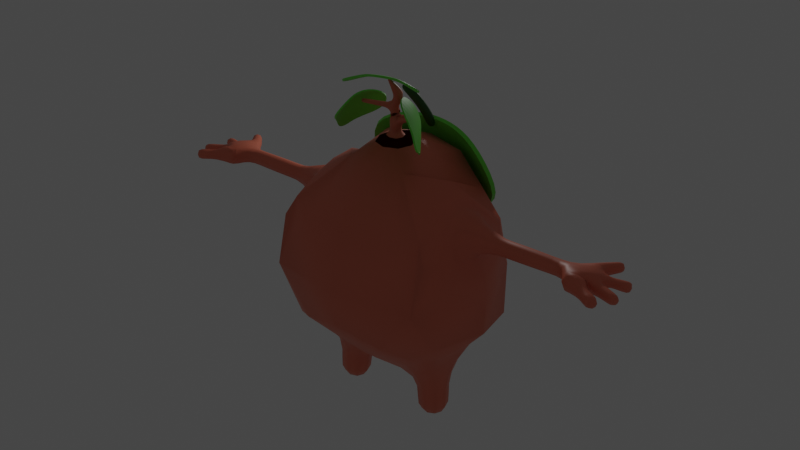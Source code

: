 # Source: char7.blend  (saved by Blender 3.3.6; exported with 4.5.12 LTS)
import bpy
from mathutils import Matrix  # noqa: F401  (used for matrix-valued properties, if any)

bpy.ops.wm.read_factory_settings(use_empty=True)
scene = bpy.context.scene
scene.name = 'Scene'

# ---- collections
col_collection = bpy.data.collections.new('Collection'); scene.collection.children.link(col_collection)

# ---- materials (node trees are filled in below, after node groups)
mat_material = bpy.data.materials.new('Material')
mat_material.alpha_threshold = 0.0
mat_material.use_transparent_shadow = False
mat_material.roughness = 0.5
mat_material.line_color = (0.0, 0.0, 0.0, 1.0)
mat_material_002 = bpy.data.materials.new('Material.002')
mat_material_002.use_transparent_shadow = False
mat_material_003 = bpy.data.materials.new('Material.003')
mat_material_003.use_transparent_shadow = False
mat_material_001 = bpy.data.materials.new('Material.001')
mat_material_001.use_transparent_shadow = False

# ---- material node trees
mat_material.use_nodes = True; mat_material.node_tree.nodes.clear()
_N = mat_material.node_tree.nodes; _L = mat_material.node_tree.links
n0 = _N.new('ShaderNodeOutputMaterial'); n0.name = 'Material Output'; n0.location = (300, 300)
n1 = _N.new('ShaderNodeBsdfPrincipled'); n1.name = 'Principled BSDF'; n1.location = (10, 300)
n1.distribution = 'GGX'
n1.subsurface_method = 'RANDOM_WALK_SKIN'
n1.inputs[0].default_value = (0.8, 0.2009, 0.1176, 1.0)
n1.inputs[3].default_value = 1.45
n1.inputs[27].default_value = (0.0, 0.0, 0.0, 1.0)
n1.inputs[28].default_value = 1.0
_L.new(n1.outputs[0], n0.inputs[0])
n0.is_active_output = True
mat_material_002.use_nodes = True; mat_material_002.node_tree.nodes.clear()
_N = mat_material_002.node_tree.nodes; _L = mat_material_002.node_tree.links
n0 = _N.new('ShaderNodeBsdfPrincipled'); n0.name = 'Principled BSDF'; n0.location = (10, 300)
n0.distribution = 'GGX'
n0.subsurface_method = 'RANDOM_WALK_SKIN'
n0.inputs[0].default_value = (0.171, 0.8, 0.05862, 1.0)
n0.inputs[3].default_value = 1.45
n0.inputs[27].default_value = (0.0, 0.0, 0.0, 1.0)
n0.inputs[28].default_value = 1.0
n1 = _N.new('ShaderNodeOutputMaterial'); n1.name = 'Material Output'; n1.location = (300, 300)
_L.new(n0.outputs[0], n1.inputs[0])
n1.is_active_output = True
mat_material_003.use_nodes = True; mat_material_003.node_tree.nodes.clear()
_N = mat_material_003.node_tree.nodes; _L = mat_material_003.node_tree.links
n0 = _N.new('ShaderNodeBsdfPrincipled'); n0.name = 'Principled BSDF'; n0.location = (10, 300)
n0.distribution = 'GGX'
n0.subsurface_method = 'RANDOM_WALK_SKIN'
n0.inputs[0].default_value = (0.01256, 0.09382, 0.001231, 1.0)
n0.inputs[3].default_value = 1.45
n0.inputs[27].default_value = (0.0, 0.0, 0.0, 1.0)
n0.inputs[28].default_value = 1.0
n1 = _N.new('ShaderNodeOutputMaterial'); n1.name = 'Material Output'; n1.location = (300, 300)
_L.new(n0.outputs[0], n1.inputs[0])
n1.is_active_output = True
mat_material_001.use_nodes = True; mat_material_001.node_tree.nodes.clear()
_N = mat_material_001.node_tree.nodes; _L = mat_material_001.node_tree.links
n0 = _N.new('ShaderNodeBsdfPrincipled'); n0.name = 'Principled BSDF'; n0.location = (10, 300)
n0.distribution = 'GGX'
n0.subsurface_method = 'RANDOM_WALK_SKIN'
n0.inputs[0].default_value = (0.0, 0.0, 0.0, 1.0)
n0.inputs[3].default_value = 1.45
n0.inputs[27].default_value = (0.0, 0.0, 0.0, 1.0)
n0.inputs[28].default_value = 1.0
n1 = _N.new('ShaderNodeOutputMaterial'); n1.name = 'Material Output'; n1.location = (300, 300)
_L.new(n0.outputs[0], n1.inputs[0])
n1.is_active_output = True

# ---- world
world_world = bpy.data.worlds.new('World'); scene.world = world_world
world_world.use_nodes = True; world_world.node_tree.nodes.clear()
_N = world_world.node_tree.nodes; _L = world_world.node_tree.links
n0 = _N.new('ShaderNodeOutputWorld'); n0.name = 'World Output'; n0.location = (300, 300)
n1 = _N.new('ShaderNodeBackground'); n1.name = 'Background'; n1.location = (10, 300)
n1.inputs[0].default_value = (0.05088, 0.05088, 0.05088, 1.0)
_L.new(n1.outputs[0], n0.inputs[0])
n0.is_active_output = True
world_world.color = (0.05088, 0.05088, 0.05088)
world_world.use_sun_shadow = False
world_world.sun_shadow_jitter_overblur = 0.0

# ---- lights
light_point = bpy.data.lights.new('Point', 'POINT')
light_point.transmission_factor = 0.0
light_point.energy = 140.4
light_point.shadow_soft_size = 0.25
light_point.shadow_maximum_resolution = 0.006
light_point.use_absolute_resolution = True

# ---- meshes
me_cube = bpy.data.meshes.new('Cube')
me_cube.from_pydata([(0.661, 0.1039, -1.063), (0.6593, -0.146, -1.056), (0.9089, -0.1473, -1.042), (0.9106, 0.1026, -1.049), (2.887, 0.103, 2.003), (2.89, -0.1065, 2.005), (2.886, -0.1173, 2.178), (2.905, 0.07086, 2.186), (1.72, 0.1123, 1.967), (1.72, -0.1123, 1.967), (1.722, -0.1123, 2.192), (1.722, 0.1123, 2.192), (0.5298, 0.199, -0.5142), (0.5278, -0.2092, -0.5074), (0.9489, -0.2112, -0.4408), (0.9512, 0.197, -0.4477), (0.139, 0.6515, -0.1451), (0.139, -0.6061, -0.1232), (1.179, -0.4567, 0.1858), (1.182, 0.5139, 0.1677), (1.306, 1.014, 1.197), (1.244, -1.145, 1.221), (0.6681, 0.6505, 2.938), (0.4736, -0.4085, 2.893), (3.33, -0.148, 1.978), (3.037, -0.233, 1.985), (3.045, -0.2525, 2.24), (3.29, -0.05839, 2.237), (3.438, -0.04789, 2.014), (3.332, -0.1971, 2.17), (3.422, -0.06258, 2.159), (3.406, 0.1856, 2.008), (3.437, 0.05694, 2.002), (3.445, 0.06093, 2.129), (3.414, 0.1889, 2.112), (3.086, 0.2407, 1.985), (3.282, 0.2167, 1.989), (3.286, 0.2301, 2.156), (3.11, 0.259, 2.164), (3.38, -0.3282, 2.041), (3.296, -0.4234, 2.042), (3.3, -0.4208, 2.172), (3.384, -0.3254, 2.169), (3.616, -0.4854, 2.047), (3.569, -0.5668, 2.05), (3.573, -0.5659, 2.144), (3.62, -0.4846, 2.141), (3.763, -0.2009, 2.023), (3.738, -0.274, 2.022), (3.742, -0.2762, 2.099), (3.766, -0.2031, 2.1), (3.69, 0.2567, 1.988), (3.713, 0.1765, 1.989), (3.721, 0.1792, 2.072), (3.698, 0.2593, 2.071), (3.376, 0.5819, 2.045), (3.432, 0.5337, 2.046), (3.429, 0.5319, 2.12), (3.373, 0.5801, 2.119), (2.218, 0.087, 1.996), (2.218, -0.087, 1.996), (2.217, -0.087, 2.17), (2.217, 0.087, 2.17), (0.6067, 0.1528, -0.8285), (0.6044, -0.1804, -0.8192), (0.9373, -0.1822, -0.8038), (0.9396, 0.151, -0.8131), (2.452, 0.08523, 1.999), (2.452, -0.08523, 1.999), (2.451, -0.08523, 2.17), (2.451, 0.08523, 2.17), (2.679, 0.08298, 2.003), (2.681, -0.08299, 2.003), (2.68, -0.08298, 2.169), (2.678, 0.08299, 2.169), (1.416, 0.382, 1.777), (1.1, -0.3646, 1.723), (1.127, -0.4261, 2.439), (1.139, 0.355, 2.403), (3.511, -0.4107, 2.039), (3.451, -0.5123, 2.042), (3.456, -0.5111, 2.16), (3.516, -0.4096, 2.157), (3.545, -0.107, 2.015), (3.504, -0.2147, 2.012), (3.509, -0.2181, 2.13), (3.55, -0.1102, 2.132), (3.673, -0.1544, 2.013), (3.639, -0.2566, 2.012), (3.644, -0.2597, 2.119), (3.678, -0.1575, 2.121), (3.503, 0.2106, 2.0), (3.531, 0.1159, 2.0), (3.54, 0.1191, 2.098), (3.512, 0.2137, 2.098), (3.604, 0.2436, 1.985), (3.634, 0.1417, 1.986), (3.643, 0.1451, 2.091), (3.614, 0.247, 2.091), (3.223, 0.4404, 2.011), (3.322, 0.3666, 2.012), (3.318, 0.3646, 2.137), (3.219, 0.4384, 2.136), (3.31, 0.5314, 2.024), (3.393, 0.4607, 2.026), (3.389, 0.458, 2.134), (3.306, 0.5288, 2.133), (1.995, 0.08676, 1.993), (1.995, -0.08676, 1.993), (1.993, -0.08676, 2.167), (1.993, 0.08676, 2.167), (3.292, -0.2348, 2.012), (3.102, -0.3375, 2.008), (3.105, -0.3293, 2.218), (3.294, -0.2273, 2.207), (1.323, 0.2681, 2.284), (1.323, -0.2568, 2.288), (1.416, -0.3252, 1.79), (1.287, -0.7167, 0.506), (1.598, 0.07834, 1.073), (1.318, 0.03121, 0.2401), (1.377, 0.8849, 0.4414), (0.7808, 0.6886, 0.005395), (0.6928, 1.334, 0.4356), (-7.451e-09, 1.693, 1.198), (0.0, -1.402, 1.308), (0.6926, -1.137, 0.5105), (0.7784, -0.6409, 0.02843), (0.7327, 1.24, 1.685), (1.253, 0.8638, 1.974), (0.0, 0.8201, 2.97), (0.9172, 0.1322, 2.719), (0.5499, 0.2641, 2.96), (0.0, -0.587, 2.893), (3.011, 0.1499, 2.171), (1.28, -0.9288, 1.928), (1.081, -0.0688, 2.547), (0.9957, -0.4564, 2.539), (0.846, -0.9925, 2.024), (1.37, -0.4065, 2.041), (1.513, -0.009894, 1.77), (1.37, 0.4406, 2.029), (2.888, 0.1399, 2.086), (3.071, 0.3021, 2.072), (2.979, 0.1525, 1.997), (3.06, -0.001392, 1.958), (1.306, 0.001418, 2.38), (2.962, -0.1601, 2.001), (2.888, -0.001935, 1.973), (2.89, -0.1466, 2.092), (2.882, -0.03609, 2.211), (2.954, -0.187, 2.2), (2.985, -0.07992, 2.237), (3.173, -0.1522, 2.252), (1.47, -0.6098, 1.594), (3.175, 0.07516, 2.222), (3.306, 0.2545, 2.069), (3.19, 0.2192, 1.966), (3.206, 0.2545, 2.182), (3.296, 0.09099, 2.205), (1.198, -0.3298, 2.385), (1.417, 0.6773, 1.58), (3.001, -0.2924, 2.111), (3.285, 0.04046, 1.965), (3.171, -0.1797, 1.955), (3.354, -0.1962, 2.075), (1.182, 0.377, 2.286), (3.203, -0.2339, 2.235), (3.374, -0.1432, 2.186), (3.355, -0.09892, 2.214), (3.43, -0.00199, 2.141), (3.386, -0.0005708, 2.191), (3.43, 0.1281, 2.138), (3.353, 0.19, 2.132), (3.405, 0.2103, 2.059), (3.349, 0.1847, 2.003), (3.42, 0.123, 1.987), (3.384, -0.01573, 1.978), (3.406, -0.09719, 1.982), (3.427, -0.002866, 2.012), (3.448, -0.0303, 2.079), (3.458, 0.0585, 2.062), (3.2, -0.2768, 2.25), (3.068, -0.3526, 2.114), (3.197, -0.2876, 1.972), (3.329, -0.2118, 2.109), (3.066, -0.3084, 2.225), (3.287, -0.2112, 2.193), (3.062, -0.3126, 1.999), (3.283, -0.2114, 1.998), (3.6, -0.5311, 2.038), (3.573, -0.5804, 2.097), (3.605, -0.53, 2.153), (3.632, -0.4807, 2.094), (0.6338, -0.02141, -1.078), (0.7849, -0.1745, -1.065), (0.9381, -0.02298, -1.061), (0.787, 0.1301, -1.074), (3.774, -0.1965, 2.061), (3.761, -0.2422, 2.107), (3.744, -0.2852, 2.06), (3.757, -0.2395, 2.014), (3.697, 0.2687, 2.029), (3.716, 0.2213, 2.08), (3.726, 0.1706, 2.03), (3.707, 0.218, 1.979), (3.373, 0.5904, 2.082), (3.405, 0.5602, 2.128), (3.44, 0.5322, 2.083), (3.408, 0.5624, 2.038), (0.6219, 0.1412, -0.9769), (0.6197, -0.1777, -0.9676), (0.5431, -0.01349, -0.8268), (0.9383, -0.1794, -0.9505), (0.7705, -0.2438, -0.8098), (0.9405, 0.1396, -0.9597), (1.001, -0.01595, -0.8056), (0.7735, 0.2144, -0.8225), (0.5905, 0.1621, -0.6686), (0.5883, -0.1805, -0.6603), (0.4499, -0.004708, -0.5233), (0.9324, -0.1824, -0.6429), (0.738, -0.2867, -0.4728), (0.9346, 0.1602, -0.6511), (1.029, -0.007438, -0.4317), (0.7409, 0.2746, -0.4822), (2.335, 0.0863, 1.997), (2.452, 2.91e-09, 1.967), (2.335, -0.0863, 1.997), (2.219, 5.821e-10, 1.963), (2.452, -0.1172, 2.084), (2.334, -0.0863, 2.17), (2.218, -0.1196, 2.083), (2.451, 8.149e-10, 2.202), (2.334, 0.0863, 2.17), (2.217, -5.821e-10, 2.202), (2.452, 0.1172, 2.084), (2.218, 0.1196, 2.083), (2.567, 0.08412, 2.001), (2.68, -7.319e-06, 1.972), (2.567, -0.08412, 2.001), (2.681, -0.1141, 2.086), (2.566, -0.08412, 2.169), (2.679, 7.332e-06, 2.2), (2.566, 0.08412, 2.169), (2.678, 0.1141, 2.086), (2.787, 0.08458, 2.004), (2.793, -0.08504, 2.005), (2.792, -0.08637, 2.17), (2.787, 0.08126, 2.171), (1.522, 0.1852, 1.907), (1.72, 0.0, 1.925), (1.522, -0.1781, 1.908), (1.721, -0.1544, 2.08), (1.514, -0.1696, 2.245), (1.722, 0.0, 2.234), (1.514, 0.171, 2.245), (1.721, 0.1544, 2.08), (0.3806, 0.3053, -0.3666), (0.3791, -0.3052, -0.3596), (0.139, 0.002681, -0.3453), (1.014, -0.2955, -0.1633), (1.017, 0.2954, -0.1705), (0.2108, 0.2225, 3.15), (0.2084, -0.1701, 3.106), (3.328, -0.2768, 2.028), (3.337, -0.3763, 2.017), (3.191, -0.3753, 2.026), (3.283, -0.44, 2.108), (3.195, -0.3697, 2.196), (3.343, -0.3726, 2.195), (3.331, -0.2709, 2.193), (3.398, -0.309, 2.105), (3.442, -0.3719, 2.043), (3.48, -0.4617, 2.019), (3.381, -0.4687, 2.046), (3.442, -0.5307, 2.102), (3.385, -0.4674, 2.162), (3.487, -0.4602, 2.181), (3.447, -0.3706, 2.158), (3.525, -0.3911, 2.097), (3.579, -0.4506, 2.037), (3.52, -0.5522, 2.04), (3.525, -0.5511, 2.158), (3.584, -0.4495, 2.154), (3.481, -0.08128, 2.015), (3.523, -0.1602, 1.992), (3.427, -0.1897, 2.004), (3.499, -0.2366, 2.07), (3.431, -0.1972, 2.137), (3.53, -0.1648, 2.153), (3.484, -0.08601, 2.139), (3.555, -0.0884, 2.074), (3.61, -0.131, 2.015), (3.655, -0.2049, 1.992), (3.574, -0.2365, 2.013), (3.635, -0.2773, 2.065), (3.579, -0.2397, 2.125), (3.662, -0.2092, 2.14), (3.615, -0.1342, 2.126), (3.682, -0.1368, 2.067), (3.731, -0.178, 2.013), (3.699, -0.2728, 2.012), (3.704, -0.2757, 2.112), (3.736, -0.1809, 2.113), (3.456, 0.1961, 2.006), (3.515, 0.1627, 1.982), (3.484, 0.1006, 2.005), (3.541, 0.09977, 2.049), (3.493, 0.1038, 2.104), (3.528, 0.167, 2.116), (3.465, 0.1992, 2.102), (3.503, 0.2299, 2.049), (3.552, 0.2267, 1.993), (3.617, 0.192, 1.966), (3.581, 0.1285, 1.993), (3.644, 0.1243, 2.039), (3.59, 0.1317, 2.095), (3.631, 0.1967, 2.111), (3.562, 0.2299, 2.095), (3.603, 0.2644, 2.038), (3.655, 0.2576, 1.981), (3.684, 0.157, 1.981), (3.694, 0.1603, 2.086), (3.665, 0.261, 2.085), (3.165, 0.3729, 2.002), (3.273, 0.4039, 1.988), (3.288, 0.3115, 2.004), (3.339, 0.3518, 2.075), (3.286, 0.313, 2.141), (3.268, 0.4011, 2.16), (3.165, 0.375, 2.14), (3.202, 0.4532, 2.073), (3.269, 0.4896, 2.018), (3.352, 0.4966, 2.005), (3.358, 0.4147, 2.019), (3.406, 0.4461, 2.08), (3.354, 0.412, 2.136), (3.347, 0.4929, 2.154), (3.265, 0.4869, 2.134), (3.293, 0.5434, 2.078), (3.348, 0.5668, 2.032), (3.422, 0.5034, 2.033), (3.418, 0.5009, 2.131), (3.344, 0.5644, 2.129), (1.878, 0.08968, 1.989), (1.995, -1.019e-09, 1.961), (1.878, -0.08968, 1.989), (1.994, -0.1193, 2.08), (1.878, -0.08968, 2.169), (1.993, 1.019e-09, 2.199), (1.878, 0.08968, 2.169), (1.994, 0.1193, 2.08), (2.105, 0.08707, 1.994), (2.105, -0.08707, 1.994), (2.104, -0.08707, 2.168), (2.104, 0.08707, 2.168), (3.422, -0.2135, 2.07), (3.455, -0.1345, 1.987), (1.042, 1.059, 0.3208), (-5.99e-08, 1.574, 0.6291), (3.594, -0.4314, 2.095), (3.556, -0.5006, 2.178), (6.065e-08, -1.32, 0.7257), (1.041, -0.9208, 0.3727), (3.512, -0.5713, 2.099), (3.549, -0.5021, 2.016), (3.456, -0.3531, 2.1), (3.417, -0.4188, 2.182), (3.371, -0.4862, 2.105), (3.411, -0.4206, 2.023), (3.355, -0.2553, 2.11), (3.263, -0.3192, 2.226), (3.167, -0.391, 2.111), (3.259, -0.3271, 1.995), (1.018, -0.1629, 2.628), (1.126, -0.8301, 2.23), (0.0001116, -0.2507, 3.106), (0.2964, 0.02744, 3.117), (0.0, 0.3546, 3.169), (0.7115, 0.4059, -0.2681), (1.127, -2.102e-05, -0.1308), (2.939, -0.1067, 2.228), (0.7086, -0.4058, -0.2586), (0.2712, -0.0009219, -0.4076), (3.226, 0.1389, 2.209), (1.518, 0.2441, 2.076), (1.512, 0.0001772, 2.308), (1.518, -0.2398, 2.077), (1.523, 0.004076, 1.844), (2.785, 0.1158, 2.087), (2.789, -0.003952, 2.201), (2.794, -0.1169, 2.087), (2.79, -0.0002593, 1.974), (3.399, -0.03948, 2.19), (2.566, 0.1157, 2.085), (2.566, 9.184e-07, 2.201), (2.567, -0.1157, 2.085), (2.567, -9.147e-07, 1.97), (2.334, 0.1187, 2.083), (2.333, -3.056e-10, 2.202), (2.334, -0.1187, 2.083), (3.402, -0.04513, 1.984), (2.335, 3.056e-10, 1.965), (0.763, 0.2254, -0.6614), (0.998, -0.01148, -0.6437), (0.7599, -0.2457, -0.6501), (0.5249, -0.008829, -0.6677), (0.7817, 0.2003, -0.9717), (0.9994, -0.02026, -0.9535), (0.7787, -0.2385, -0.959), (0.561, -0.01798, -0.9772), (1.022, 0.7356, 2.424), (3.414, 0.5707, 2.083), (3.724, 0.2233, 2.028), (3.773, -0.2456, 2.06), (1.577, 0.09575, 0.5336), (1.151, 0.01818, 2.448), (1.323, 0.7481, 1.932), (1.592, 0.05678, 1.494), (3.324, -0.1956, 2.093), (0.0, -1.214, 2.2), (1.39e-05, 1.262, 2.032), (3.172, -0.2606, 1.96), (3.024, -0.3311, 2.114), (3.179, -0.2585, 2.248), (0.7879, -0.02326, -1.106), (3.079, -0.009326, 2.233), (3.174, 0.01365, 1.956), (1.357, -0.6534, 1.961), (2.957, -0.2174, 2.101), (2.984, 0.2086, 2.079), (2.971, -0.004691, 1.967), (3.369, 0.09567, 2.174), (3.362, 0.08333, 1.978), (3.277, -0.1734, 2.228), (3.348, 0.2217, 2.065), (3.44, 0.01449, 2.071), (3.62, -0.5407, 2.095), (3.457, -0.1436, 2.162), (3.492, -0.06281, 2.078), (3.591, -0.1831, 1.993), (3.57, -0.2579, 2.068), (3.598, -0.1876, 2.146), (3.619, -0.1128, 2.071), (3.715, -0.2251, 1.994), (3.696, -0.2922, 2.062), (3.721, -0.229, 2.131), (3.74, -0.1619, 2.064), (3.468, 0.1476, 1.988), (3.495, 0.08602, 2.055), (3.481, 0.1519, 2.121), (3.455, 0.2155, 2.054), (3.565, 0.1769, 1.974), (3.591, 0.1117, 2.044), (3.578, 0.1815, 2.114), (3.552, 0.2467, 2.044), (3.668, 0.2069, 1.961), (3.695, 0.1399, 2.034), (3.682, 0.2115, 2.105), (3.655, 0.2785, 2.033), (3.228, 0.34, 1.978), (3.309, 0.3036, 2.072), (3.226, 0.3439, 2.166), (3.143, 0.3887, 2.07), (3.315, 0.4527, 1.997), (3.373, 0.3993, 2.078), (3.309, 0.4489, 2.157), (3.251, 0.5023, 2.076), (3.386, 0.536, 2.014), (3.434, 0.4907, 2.082), (3.381, 0.5327, 2.148), (3.332, 0.578, 2.081), (1.878, 9.313e-10, 1.956), (1.878, -0.1233, 2.079), (1.877, -9.313e-10, 2.202), (1.878, 0.1233, 2.079), (2.106, 3.383e-10, 1.962), (2.105, -0.1197, 2.081), (2.103, -3.383e-10, 2.201), (2.105, 0.1197, 2.081), (0.0, 0.6515, -0.1451), (0.0, -0.6061, -0.1232), (0.0, 0.002681, -0.3453)], [], [(84, 288, 357, 287), (288, 85, 289, 357), (357, 289, 29, 165), (287, 357, 165, 24), (83, 286, 358, 285), (286, 84, 287, 358), (358, 287, 24, 178), (285, 358, 178, 28), (19, 122, 359, 121), (16, 123, 359, 122), (20, 121, 359, 123), (20, 123, 360, 124), (46, 193, 361, 284), (193, 43, 281, 361), (361, 281, 79, 280), (284, 361, 280, 82), (45, 192, 362, 283), (192, 46, 284, 362), (362, 284, 82, 278), (283, 362, 278, 81), (21, 125, 363, 126), (17, 127, 364, 126), (18, 118, 364, 127), (21, 126, 364, 118), (44, 191, 365, 282), (191, 45, 283, 365), (365, 283, 81, 276), (282, 365, 276, 80), (43, 190, 366, 281), (190, 44, 282, 366), (366, 282, 80, 274), (281, 366, 274, 79), (82, 280, 367, 279), (280, 79, 273, 367), (367, 273, 39, 272), (279, 367, 272, 42), (81, 278, 368, 277), (278, 82, 279, 368), (368, 279, 42, 270), (277, 368, 270, 41), (80, 276, 369, 275), (276, 81, 277, 369), (369, 277, 41, 268), (275, 369, 268, 40), (79, 274, 370, 273), (274, 80, 275, 370), (370, 275, 40, 266), (273, 370, 266, 39), (42, 272, 371, 271), (272, 39, 265, 371), (371, 265, 111, 185), (271, 371, 185, 114), (41, 270, 372, 269), (270, 42, 271, 372), (372, 271, 114, 182), (269, 372, 182, 113), (40, 268, 373, 267), (268, 41, 269, 373), (373, 269, 113, 183), (267, 373, 183, 112), (39, 266, 374, 265), (266, 40, 267, 374), (374, 267, 112, 184), (265, 374, 184, 111), (23, 137, 375, 131), (77, 136, 375, 137), (78, 131, 375, 136), (77, 137, 376, 135), (23, 138, 376, 137), (21, 135, 376, 138), (264, 377, 133, 23), (378, 264, 23, 132), (263, 378, 132, 22), (379, 263, 22, 130), (15, 225, 380, 262), (225, 12, 258, 380), (380, 258, 16, 122), (262, 380, 122, 19), (14, 224, 381, 261), (224, 15, 262, 381), (381, 262, 19, 120), (261, 381, 120, 18), (6, 151, 382, 150), (26, 152, 382, 151), (7, 150, 382, 152), (13, 222, 383, 259), (222, 14, 261, 383), (383, 261, 18, 127), (259, 383, 127, 17), (12, 220, 384, 258), (220, 13, 259, 384), (384, 259, 17, 260), (258, 384, 260, 16), (27, 159, 385, 155), (37, 158, 385, 159), (38, 155, 385, 158), (11, 257, 386, 256), (257, 8, 250, 386), (386, 250, 75, 141), (256, 386, 141, 115), (10, 255, 387, 254), (255, 11, 256, 387), (387, 256, 115, 146), (254, 387, 146, 116), (9, 253, 388, 252), (253, 10, 254, 388), (388, 254, 116, 139), (252, 388, 139, 117), (8, 251, 389, 250), (251, 9, 252, 389), (389, 252, 117, 140), (250, 389, 140, 75), (7, 142, 390, 249), (142, 4, 246, 390), (390, 246, 71, 245), (249, 390, 245, 74), (6, 150, 391, 248), (150, 7, 249, 391), (391, 249, 74, 243), (248, 391, 243, 73), (5, 149, 392, 247), (149, 6, 248, 392), (392, 248, 73, 241), (247, 392, 241, 72), (4, 148, 393, 246), (148, 5, 247, 393), (393, 247, 72, 239), (246, 393, 239, 71), (30, 170, 394, 169), (33, 171, 394, 170), (27, 169, 394, 171), (74, 245, 395, 244), (245, 71, 238, 395), (395, 238, 67, 236), (244, 395, 236, 70), (73, 243, 396, 242), (243, 74, 244, 396), (396, 244, 70, 233), (242, 396, 233, 69), (72, 241, 397, 240), (241, 73, 242, 397), (397, 242, 69, 230), (240, 397, 230, 68), (71, 239, 398, 238), (239, 72, 240, 398), (398, 240, 68, 227), (238, 398, 227, 67), (70, 236, 399, 234), (236, 67, 226, 399), (399, 226, 59, 237), (234, 399, 237, 62), (69, 233, 400, 231), (233, 70, 234, 400), (400, 234, 62, 235), (231, 400, 235, 61), (68, 230, 401, 228), (230, 69, 231, 401), (401, 231, 61, 232), (228, 401, 232, 60), (32, 179, 402, 177), (28, 178, 402, 179), (24, 177, 402, 178), (67, 227, 403, 226), (227, 68, 228, 403), (403, 228, 60, 229), (226, 403, 229, 59), (66, 217, 404, 223), (217, 63, 218, 404), (404, 218, 12, 225), (223, 404, 225, 15), (65, 216, 405, 221), (216, 66, 223, 405), (405, 223, 15, 224), (221, 405, 224, 14), (64, 214, 406, 219), (214, 65, 221, 406), (406, 221, 14, 222), (219, 406, 222, 13), (63, 212, 407, 218), (212, 64, 219, 407), (407, 219, 13, 220), (218, 407, 220, 12), (3, 197, 408, 215), (197, 0, 210, 408), (408, 210, 63, 217), (215, 408, 217, 66), (2, 196, 409, 213), (196, 3, 215, 409), (409, 215, 66, 216), (213, 409, 216, 65), (1, 195, 410, 211), (195, 2, 213, 410), (410, 213, 65, 214), (211, 410, 214, 64), (0, 194, 411, 210), (194, 1, 211, 411), (411, 211, 64, 212), (210, 411, 212, 63), (23, 131, 412, 132), (131, 78, 129, 412), (412, 129, 20, 128), (132, 412, 128, 22), (58, 207, 413, 206), (207, 57, 208, 413), (413, 208, 56, 209), (206, 413, 209, 55), (54, 203, 414, 202), (203, 53, 204, 414), (414, 204, 52, 205), (202, 414, 205, 51), (50, 199, 415, 198), (199, 49, 200, 415), (415, 200, 48, 201), (198, 415, 201, 47), (18, 120, 416, 118), (120, 19, 121, 416), (416, 121, 20, 119), (118, 416, 119, 21), (77, 160, 417, 136), (160, 116, 146, 417), (417, 146, 115, 166), (136, 417, 166, 78), (78, 166, 418, 129), (166, 115, 141, 418), (418, 141, 75, 161), (129, 418, 161, 20), (20, 161, 419, 119), (161, 75, 140, 419), (419, 140, 117, 154), (119, 419, 154, 21), (29, 187, 420, 165), (187, 114, 185, 420), (420, 185, 111, 189), (165, 420, 189, 24), (23, 133, 421, 138), (138, 421, 125, 21), (422, 130, 22, 128), (124, 422, 128, 20), (24, 189, 423, 164), (189, 111, 184, 423), (423, 184, 112, 188), (164, 423, 188, 25), (25, 188, 424, 162), (188, 112, 183, 424), (424, 183, 113, 186), (162, 424, 186, 26), (26, 186, 425, 167), (186, 113, 182, 425), (425, 182, 114, 187), (167, 425, 187, 29), (3, 196, 426, 197), (196, 2, 195, 426), (426, 195, 1, 194), (197, 426, 194, 0), (27, 155, 427, 153), (155, 38, 134, 427), (427, 134, 7, 152), (153, 427, 152, 26), (36, 163, 428, 157), (163, 24, 164, 428), (428, 164, 25, 145), (157, 428, 145, 35), (21, 154, 429, 135), (154, 117, 139, 429), (429, 139, 116, 160), (135, 429, 160, 77), (6, 149, 430, 151), (149, 5, 147, 430), (430, 147, 25, 162), (151, 430, 162, 26), (38, 143, 431, 134), (143, 35, 144, 431), (431, 144, 4, 142), (134, 431, 142, 7), (25, 147, 432, 145), (147, 5, 148, 432), (432, 148, 4, 144), (145, 432, 144, 35), (34, 173, 433, 172), (173, 37, 159, 433), (433, 159, 27, 171), (172, 433, 171, 33), (32, 177, 434, 176), (177, 24, 163, 434), (434, 163, 36, 175), (176, 434, 175, 31), (29, 168, 435, 167), (168, 30, 169, 435), (435, 169, 27, 153), (167, 435, 153, 26), (34, 174, 436, 173), (174, 31, 175, 436), (436, 175, 36, 156), (173, 436, 156, 37), (28, 179, 437, 180), (179, 32, 181, 437), (437, 181, 33, 170), (180, 437, 170, 30), (46, 192, 438, 193), (192, 45, 191, 438), (438, 191, 44, 190), (193, 438, 190, 43), (85, 290, 439, 289), (290, 86, 291, 439), (439, 291, 30, 168), (289, 439, 168, 29), (86, 292, 440, 291), (292, 83, 285, 440), (440, 285, 28, 180), (291, 440, 180, 30), (87, 294, 441, 293), (294, 88, 295, 441), (441, 295, 84, 286), (293, 441, 286, 83), (88, 296, 442, 295), (296, 89, 297, 442), (442, 297, 85, 288), (295, 442, 288, 84), (89, 298, 443, 297), (298, 90, 299, 443), (443, 299, 86, 290), (297, 443, 290, 85), (90, 300, 444, 299), (300, 87, 293, 444), (444, 293, 83, 292), (299, 444, 292, 86), (47, 201, 445, 301), (201, 48, 302, 445), (445, 302, 88, 294), (301, 445, 294, 87), (48, 200, 446, 302), (200, 49, 303, 446), (446, 303, 89, 296), (302, 446, 296, 88), (49, 199, 447, 303), (199, 50, 304, 447), (447, 304, 90, 298), (303, 447, 298, 89), (50, 198, 448, 304), (198, 47, 301, 448), (448, 301, 87, 300), (304, 448, 300, 90), (91, 306, 449, 305), (306, 92, 307, 449), (449, 307, 32, 176), (305, 449, 176, 31), (92, 308, 450, 307), (308, 93, 309, 450), (450, 309, 33, 181), (307, 450, 181, 32), (93, 310, 451, 309), (310, 94, 311, 451), (451, 311, 34, 172), (309, 451, 172, 33), (94, 312, 452, 311), (312, 91, 305, 452), (452, 305, 31, 174), (311, 452, 174, 34), (95, 314, 453, 313), (314, 96, 315, 453), (453, 315, 92, 306), (313, 453, 306, 91), (96, 316, 454, 315), (316, 97, 317, 454), (454, 317, 93, 308), (315, 454, 308, 92), (97, 318, 455, 317), (318, 98, 319, 455), (455, 319, 94, 310), (317, 455, 310, 93), (98, 320, 456, 319), (320, 95, 313, 456), (456, 313, 91, 312), (319, 456, 312, 94), (51, 205, 457, 321), (205, 52, 322, 457), (457, 322, 96, 314), (321, 457, 314, 95), (52, 204, 458, 322), (204, 53, 323, 458), (458, 323, 97, 316), (322, 458, 316, 96), (53, 203, 459, 323), (203, 54, 324, 459), (459, 324, 98, 318), (323, 459, 318, 97), (54, 202, 460, 324), (202, 51, 321, 460), (460, 321, 95, 320), (324, 460, 320, 98), (99, 326, 461, 325), (326, 100, 327, 461), (461, 327, 36, 157), (325, 461, 157, 35), (100, 328, 462, 327), (328, 101, 329, 462), (462, 329, 37, 156), (327, 462, 156, 36), (101, 330, 463, 329), (330, 102, 331, 463), (463, 331, 38, 158), (329, 463, 158, 37), (102, 332, 464, 331), (332, 99, 325, 464), (464, 325, 35, 143), (331, 464, 143, 38), (103, 334, 465, 333), (334, 104, 335, 465), (465, 335, 100, 326), (333, 465, 326, 99), (104, 336, 466, 335), (336, 105, 337, 466), (466, 337, 101, 328), (335, 466, 328, 100), (105, 338, 467, 337), (338, 106, 339, 467), (467, 339, 102, 330), (337, 467, 330, 101), (106, 340, 468, 339), (340, 103, 333, 468), (468, 333, 99, 332), (339, 468, 332, 102), (55, 209, 469, 341), (209, 56, 342, 469), (469, 342, 104, 334), (341, 469, 334, 103), (56, 208, 470, 342), (208, 57, 343, 470), (470, 343, 105, 336), (342, 470, 336, 104), (57, 207, 471, 343), (207, 58, 344, 471), (471, 344, 106, 338), (343, 471, 338, 105), (58, 206, 472, 344), (206, 55, 341, 472), (472, 341, 103, 340), (344, 472, 340, 106), (107, 346, 473, 345), (346, 108, 347, 473), (473, 347, 9, 251), (345, 473, 251, 8), (108, 348, 474, 347), (348, 109, 349, 474), (474, 349, 10, 253), (347, 474, 253, 9), (109, 350, 475, 349), (350, 110, 351, 475), (475, 351, 11, 255), (349, 475, 255, 10), (110, 352, 476, 351), (352, 107, 345, 476), (476, 345, 8, 257), (351, 476, 257, 11), (59, 229, 477, 353), (229, 60, 354, 477), (477, 354, 108, 346), (353, 477, 346, 107), (60, 232, 478, 354), (232, 61, 355, 478), (478, 355, 109, 348), (354, 478, 348, 108), (61, 235, 479, 355), (235, 62, 356, 479), (479, 356, 110, 350), (355, 479, 350, 109), (62, 237, 480, 356), (237, 59, 353, 480), (480, 353, 107, 352), (356, 480, 352, 110), (16, 260, 483, 481), (260, 17, 482, 483), (16, 481, 360, 123), (17, 126, 363, 482)])
me_cube.polygons.foreach_set('use_smooth', [True] * 474)
me_cube.materials.append(mat_material)
me_cube.use_mirror_vertex_groups = False
me_cube.update()
me_plane = bpy.data.meshes.new('Plane')
me_plane.from_pydata([(-0.9851, -0.7207, -0.2689), (-0.4453, 0.9061, -0.01125), (0.0, -0.8266, 5.816e-07), (0.0, 1.442, -5.276e-09), (-1.205, 0.1816, -0.2978), (0.0, 0.2212, -2.638e-09), (-0.2557, 1.269, -0.01129), (-0.4343, -0.749, -0.00165), (-0.5328, 0.2014, 0.000825)], [], [(8, 5, 3, 6), (7, 2, 5, 8), (0, 7, 8, 4), (4, 8, 6, 1)])
_uv = me_plane.uv_layers.new(name='UVMap')
_uv.uv.foreach_set('vector', [0.25, 0.5, 0.5, 0.5, 0.5, 1.0, 0.25, 1.0, 0.25, 0.0, 0.5, 0.0, 0.5, 0.5, 0.25, 0.5, 0.0, 0.0, 0.25, 0.0, 0.25, 0.5, 0.0, 0.5, 0.0, 0.5, 0.25, 0.5, 0.25, 1.0, 0.0, 1.0])
me_plane.materials.append(mat_material_002)
me_plane.update()
me_plane_001 = bpy.data.meshes.new('Plane.001')
me_plane_001.from_pydata([(-1.0, -1.218, 0.2335), (1.0, -1.218, 0.2335), (-1.0, -0.06407, 0.2335), (1.0, -0.06407, 0.2335), (-2.504, -3.07, 0.1463), (-0.6047, -3.344, 0.1252), (-5.145, -3.882, 0.2425), (-3.246, -4.155, 0.2215)], [], [(0, 1, 3, 2), (1, 0, 4, 5), (5, 4, 6, 7)])
_uv = me_plane_001.uv_layers.new(name='UVMap')
_uv.uv.foreach_set('vector', [0.0, 0.0, 1.0, 0.0, 1.0, 1.0, 0.0, 1.0, 1.0, 0.0, 0.0, 0.0, 0.0, 0.0, 1.0, 0.0, 1.0, 0.0, 0.0, 0.0, 0.0, 0.0, 1.0, 0.0])
me_plane_001.materials.append(mat_material_003)
me_plane_001.update()
me_circle = bpy.data.meshes.new('Circle')
me_circle.from_pydata([(0.5401, -0.004568, 1.387), (0.5128, -0.005881, 1.39), (0.4863, -0.01252, 1.392), (0.4616, -0.02423, 1.395), (0.4397, -0.04056, 1.397), (0.4213, -0.06088, 1.399), (0.4072, -0.08442, 1.4), (0.398, -0.1103, 1.401), (0.3939, -0.1374, 1.402), (0.3952, -0.1648, 1.402), (0.4018, -0.1915, 1.401), (0.4134, -0.2163, 1.399), (0.4297, -0.2384, 1.398), (0.4499, -0.2569, 1.395), (0.4733, -0.271, 1.393), (0.499, -0.2803, 1.39), (0.526, -0.2844, 1.387), (0.5533, -0.2831, 1.384), (0.5798, -0.2764, 1.382), (0.6045, -0.2647, 1.379), (0.6264, -0.2484, 1.377), (0.6448, -0.2281, 1.375), (0.6589, -0.2045, 1.374), (0.6681, -0.1787, 1.373), (0.6722, -0.1515, 1.372), (0.6709, -0.1241, 1.372), (0.6643, -0.09745, 1.373), (0.6526, -0.07261, 1.375), (0.6364, -0.05053, 1.376), (0.6162, -0.03206, 1.378), (0.5928, -0.01792, 1.381), (0.5671, -0.008632, 1.384)], [], [(1, 2, 3, 4, 5, 6, 7, 8, 9, 10, 11, 12, 13, 14, 15, 16, 17, 18, 19, 20, 21, 22, 23, 24, 25, 26, 27, 28, 29, 30, 31, 0)])
_uv = me_circle.uv_layers.new(name='UVMap')
_uv.uv.foreach_set('vector', [0.0, 0.0, 0.0, 0.0, 0.0, 0.0, 0.0, 0.0, 0.0, 0.0, 0.0, 0.0, 0.0, 0.0, 0.0, 0.0, 0.0, 0.0, 0.0, 0.0, 0.0, 0.0, 0.0, 0.0, 0.0, 0.0, 0.0, 0.0, 0.0, 0.0, 0.0, 0.0, 0.0, 0.0, 0.0, 0.0, 0.0, 0.0, 0.0, 0.0, 0.0, 0.0, 0.0, 0.0, 0.0, 0.0, 0.0, 0.0, 0.0, 0.0, 0.0, 0.0, 0.0, 0.0, 0.0, 0.0, 0.0, 0.0, 0.0, 0.0, 0.0, 0.0, 0.0, 0.0])
me_circle.materials.append(mat_material_001)
me_circle.update()
me_plane_002 = bpy.data.meshes.new('Plane.002')
me_plane_002.from_pydata([(-0.9851, -0.7207, -0.2689), (-0.4453, 0.9061, -0.01125), (0.0, -0.8266, 5.816e-07), (0.0, 1.442, -5.276e-09), (-1.205, 0.1816, -0.2978), (0.0, 0.2212, -2.638e-09), (-0.2557, 1.269, -0.01129), (-0.4343, -0.749, -0.00165), (-0.5328, 0.2014, 0.000825)], [], [(8, 5, 3, 6), (7, 2, 5, 8), (0, 7, 8, 4), (4, 8, 6, 1)])
_uv = me_plane_002.uv_layers.new(name='UVMap')
_uv.uv.foreach_set('vector', [0.25, 0.5, 0.5, 0.5, 0.5, 1.0, 0.25, 1.0, 0.25, 0.0, 0.5, 0.0, 0.5, 0.5, 0.25, 0.5, 0.0, 0.0, 0.25, 0.0, 0.25, 0.5, 0.0, 0.5, 0.0, 0.5, 0.25, 0.5, 0.25, 1.0, 0.0, 1.0])
me_plane_002.materials.append(mat_material_002)
me_plane_002.update()
me_plane_003 = bpy.data.meshes.new('Plane.003')
me_plane_003.from_pydata([(-0.9851, -0.7207, -0.2689), (-0.4453, 0.9061, -0.01125), (0.0, -0.8266, 5.816e-07), (0.0, 1.442, -5.276e-09), (-1.205, 0.1816, -0.2978), (0.0, 0.2212, -2.638e-09), (-0.2557, 1.269, -0.01129), (-0.4343, -0.749, -0.00165), (-0.5328, 0.2014, 0.000825)], [], [(8, 5, 3, 6), (7, 2, 5, 8), (0, 7, 8, 4), (4, 8, 6, 1)])
_uv = me_plane_003.uv_layers.new(name='UVMap')
_uv.uv.foreach_set('vector', [0.25, 0.5, 0.5, 0.5, 0.5, 1.0, 0.25, 1.0, 0.25, 0.0, 0.5, 0.0, 0.5, 0.5, 0.25, 0.5, 0.0, 0.0, 0.25, 0.0, 0.25, 0.5, 0.0, 0.5, 0.0, 0.5, 0.25, 0.5, 0.25, 1.0, 0.0, 1.0])
me_plane_003.materials.append(mat_material_002)
me_plane_003.update()
me_plane_004 = bpy.data.meshes.new('Plane.004')
me_plane_004.from_pydata([(-0.9851, -0.7207, -0.2689), (-0.4453, 0.9061, -0.01125), (0.0, -0.8266, 5.816e-07), (0.0, 1.442, -5.276e-09), (-1.205, 0.1816, -0.2978), (0.0, 0.2212, -2.638e-09), (-0.2557, 1.269, -0.01129), (-0.4343, -0.749, -0.00165), (-0.5328, 0.2014, 0.000825)], [], [(8, 5, 3, 6), (7, 2, 5, 8), (0, 7, 8, 4), (4, 8, 6, 1)])
_uv = me_plane_004.uv_layers.new(name='UVMap')
_uv.uv.foreach_set('vector', [0.25, 0.5, 0.5, 0.5, 0.5, 1.0, 0.25, 1.0, 0.25, 0.0, 0.5, 0.0, 0.5, 0.5, 0.25, 0.5, 0.0, 0.0, 0.25, 0.0, 0.25, 0.5, 0.0, 0.5, 0.0, 0.5, 0.25, 0.5, 0.25, 1.0, 0.0, 1.0])
me_plane_004.materials.append(mat_material_002)
me_plane_004.update()
me_cube_001 = bpy.data.meshes.new('Cube.001')
me_cube_001.from_pydata([(-0.09142, 0.119, 3.213), (0.1005, 0.1192, 3.202), (0.09917, -0.07246, 3.197), (-0.09271, -0.07274, 3.208), (0.2683, -0.4239, 4.205), (0.2589, -0.4323, 4.198), (0.2484, -0.4253, 4.204), (0.2577, -0.4169, 4.211), (-0.3565, -0.2648, 3.688), (-0.3661, -0.2349, 3.688), (-0.365, -0.2345, 3.719), (-0.3554, -0.2645, 3.719), (0.5529, -0.1983, 3.578), (0.5397, -0.2319, 3.577), (0.5366, -0.2309, 3.613), (0.5498, -0.1974, 3.614), (0.3042, -0.186, 3.91), (0.2439, -0.2607, 3.887), (0.1711, -0.2166, 3.939), (0.2314, -0.1418, 3.962), (0.3561, -0.0993, 3.533), (0.3292, -0.1706, 3.533), (0.3098, -0.1636, 3.606), (0.3367, -0.0924, 3.606), (0.1411, -0.0832, 3.517), (0.04719, -0.1205, 3.489), (-0.004724, -0.04499, 3.525), (0.09188, 0.00491, 3.559), (0.1597, -0.09648, 3.596), (0.07685, -0.1466, 3.583), (0.001915, -0.08938, 3.637), (0.1091, -0.01525, 3.616), (0.3038, -0.2739, 4.026), (0.2552, -0.321, 3.996), (0.1995, -0.2848, 4.03), (0.2481, -0.2377, 4.061), (0.2921, -0.33, 4.094), (0.2565, -0.3619, 4.069), (0.2161, -0.3351, 4.092), (0.2517, -0.3032, 4.117), (0.2834, -0.3685, 4.139), (0.2575, -0.3916, 4.121), (0.2282, -0.3721, 4.138), (0.2541, -0.349, 4.156), (0.276, -0.4013, 4.178), (0.2585, -0.417, 4.166), (0.2386, -0.4038, 4.178), (0.2561, -0.3882, 4.19), (0.008132, -0.1646, 3.653), (0.007668, -0.09504, 3.725), (0.02047, -0.1682, 3.723), (-0.06306, -0.1835, 3.664), (-0.0792, -0.1295, 3.664), (-0.078, -0.1298, 3.72), (-0.06132, -0.1832, 3.72), (-0.1307, -0.2037, 3.668), (-0.1467, -0.1537, 3.668), (-0.1448, -0.1531, 3.721), (-0.1289, -0.2031, 3.721), (-0.194, -0.2223, 3.672), (-0.209, -0.1752, 3.672), (-0.2072, -0.1747, 3.722), (-0.1922, -0.2218, 3.722), (-0.2543, -0.2401, 3.676), (-0.2685, -0.1958, 3.676), (-0.2668, -0.1952, 3.723), (-0.2527, -0.2396, 3.723), (-0.3126, -0.2572, 3.68), (-0.3259, -0.2156, 3.68), (-0.3243, -0.2151, 3.724), (-0.311, -0.2567, 3.724), (0.438, -0.1378, 3.552), (0.4147, -0.1975, 3.552), (0.4071, -0.1951, 3.615), (0.4305, -0.1353, 3.616), (0.5083, -0.171, 3.564), (0.4885, -0.2213, 3.564), (0.4839, -0.2199, 3.618), (0.5037, -0.1696, 3.618), (0.1784, -0.1085, 3.711), (0.1259, -0.1777, 3.712), (0.07198, -0.1448, 3.768), (0.1147, -0.07063, 3.757), (0.241, -0.1358, 3.8), (0.1935, -0.212, 3.796), (0.1299, -0.1748, 3.849), (0.1774, -0.09861, 3.853), (-0.02386, 0.05043, 3.375), (0.09427, 0.05153, 3.347), (0.0841, -0.05609, 3.301), (-0.02222, -0.06978, 3.349), (0.1783, -0.01649, 3.43), (0.1357, -0.1178, 3.421), (0.09192, -0.1027, 3.548), (0.1508, -0.004939, 3.525), (0.2777, -0.06502, 3.493), (0.2481, -0.146, 3.493), (0.2154, -0.1341, 3.572), (0.245, -0.05314, 3.572), (0.0914, 0.02459, 3.573), (0.0114, -0.05283, 3.567), (0.05828, -0.1464, 3.535), (0.1584, -0.07549, 3.515), (0.1714, -0.02013, 3.537), (0.1437, -0.1048, 3.534), (0.1772, -0.1227, 3.452), (0.2079, -0.0353, 3.453), (0.0395, -0.01261, 3.573), (0.02294, -0.09808, 3.553), (0.009944, -0.04661, 3.555), (0.08997, 0.02678, 3.562), (0.07486, -0.1336, 3.536), (0.157, -0.09973, 3.658), (0.1081, -0.0475, 3.696), (0.1597, -0.07833, 3.732), (0.1315, -0.05257, 3.613), (0.1135, -0.126, 3.595), (0.1695, -0.06488, 3.408), (0.0276, -0.1217, 3.608), (0.0421, -0.04451, 3.635), (-0.005247, -0.08368, 3.681), (0.04972, -0.05378, 3.686), (0.06127, -0.07533, 3.741), (0.03703, -0.119, 3.752), (0.08866, -0.1049, 3.778), (0.1, -0.175, 3.749), (0.1657, -0.1473, 3.703), (0.1006, -0.1628, 3.656), (-0.0003473, -0.1352, 3.64), (0.04017, -0.1591, 3.635), (0.1124, -0.08326, 3.355), (0.01628, -0.1766, 3.684), (0.0009065, -0.1379, 3.735), (0.04606, -0.1575, 3.745), (0.07088, -0.1768, 3.711), (0.1073, -0.00491, 3.312), (0.1454, 0.01081, 3.399), (0.1673, 0.004609, 3.48), (0.1426, -0.04011, 3.536), (0.1411, -0.115, 3.48), (0.03295, -0.07612, 3.306), (0.05661, -0.1084, 3.379), (0.123, -0.08872, 3.528), (0.07529, -0.1188, 3.524), (0.08938, -0.1289, 3.461), (0.01152, -0.106, 3.432), (-0.04968, -0.001443, 3.349), (0.03053, 0.07366, 3.351), (0.02531, 0.04317, 3.458), (0.09337, 0.04529, 3.443), (0.1273, 0.00262, 3.526), (0.09557, -0.04737, 3.556), (0.01525, -0.09414, 3.512), (-0.02903, -0.05481, 3.439), (-0.02376, 0.00748, 3.454), (0.02679, 3.995e-05, 3.537), (0.03792, -0.08997, 3.546), (0.1598, -0.01143, 3.529), (0.1934, -0.02838, 3.444), (0.1407, -0.09033, 3.52), (0.1641, -0.1166, 3.441), (0.151, -0.05936, 3.551), (0.1951, -0.01159, 3.495), (0.1991, -0.0821, 3.437), (0.1549, -0.1299, 3.492), (0.2639, -0.4213, 4.21), (0.2522, -0.422, 4.21), (0.2529, -0.4311, 4.203), (0.2646, -0.4303, 4.203), (-0.358, -0.2689, 3.704), (-0.3631, -0.2504, 3.723), (-0.3697, -0.2325, 3.704), (-0.3645, -0.2509, 3.685), (0.5562, -0.1958, 3.596), (0.5464, -0.2154, 3.618), (0.5403, -0.2362, 3.596), (0.5501, -0.2166, 3.574), (0.004761, 0.155, 3.209), (0.1358, 0.02343, 3.197), (0.002988, -0.1085, 3.202), (-0.128, 0.02306, 3.213), (0.159, -0.08599, 3.556), (0.05791, -0.1519, 3.556), (0.01408, -0.06575, 3.594), (0.09658, 0.0103, 3.597), (0.3099, -0.2295, 3.972), (0.29, -0.3042, 4.005), (0.2533, -0.2914, 3.943), (0.2877, -0.2316, 3.889), (0.2182, -0.3117, 4.007), (0.1871, -0.2499, 3.987), (0.1962, -0.2526, 3.909), (0.2133, -0.2545, 4.052), (0.2437, -0.1881, 4.015), (0.1876, -0.1709, 3.96), (0.2851, -0.247, 4.049), (0.2791, -0.1499, 3.94), (0.2973, -0.3064, 4.066), (0.2819, -0.351, 4.077), (0.2558, -0.344, 4.037), (0.2296, -0.3544, 4.076), (0.2087, -0.3128, 4.065), (0.2263, -0.3141, 4.109), (0.2502, -0.2753, 4.093), (0.2786, -0.3106, 4.11), (0.2876, -0.3502, 4.117), (0.276, -0.3837, 4.127), (0.257, -0.3774, 4.096), (0.238, -0.3862, 4.126), (0.2224, -0.3545, 4.116), (0.2357, -0.3569, 4.15), (0.253, -0.3272, 4.138), (0.2736, -0.3544, 4.151), (0.2796, -0.3854, 4.159), (0.271, -0.4116, 4.17), (0.258, -0.4047, 4.144), (0.2453, -0.4133, 4.169), (0.2336, -0.3885, 4.159), (0.2437, -0.3935, 4.186), (0.2552, -0.3692, 4.174), (0.2694, -0.3918, 4.186), (0.2724, -0.4155, 4.195), (0.2588, -0.4276, 4.186), (0.2435, -0.4174, 4.194), (0.2571, -0.4054, 4.204), (-0.027, -0.1728, 3.661), (-0.0714, -0.1565, 3.653), (-0.04146, -0.1138, 3.658), (-0.08168, -0.1196, 3.692), (-0.0413, -0.1162, 3.719), (-0.06939, -0.1565, 3.73), (-0.02471, -0.1734, 3.72), (-0.05912, -0.1934, 3.692), (-0.09766, -0.1939, 3.666), (-0.1391, -0.1788, 3.659), (-0.114, -0.1423, 3.666), (-0.1488, -0.1441, 3.695), (-0.1122, -0.1418, 3.72), (-0.1365, -0.178, 3.731), (-0.09575, -0.1934, 3.72), (-0.1268, -0.2128, 3.695), (-0.1628, -0.2131, 3.67), (-0.2018, -0.1989, 3.663), (-0.1783, -0.1646, 3.67), (-0.211, -0.1661, 3.697), (-0.1764, -0.1641, 3.721), (-0.1994, -0.1981, 3.731), (-0.1609, -0.2126, 3.721), (-0.1903, -0.2309, 3.697), (-0.2245, -0.2313, 3.674), (-0.2617, -0.218, 3.668), (-0.2391, -0.1856, 3.674), (-0.2703, -0.1872, 3.7), (-0.2373, -0.1851, 3.722), (-0.2594, -0.2173, 3.732), (-0.2227, -0.2308, 3.722), (-0.2509, -0.2482, 3.7), (-0.2837, -0.2488, 3.678), (-0.3195, -0.2365, 3.672), (-0.2974, -0.2058, 3.678), (-0.3276, -0.2075, 3.702), (-0.2958, -0.2052, 3.723), (-0.3173, -0.2358, 3.732), (-0.2821, -0.2482, 3.723), (-0.3093, -0.2648, 3.702), (-0.3395, -0.2643, 3.683), (-0.3519, -0.2255, 3.683), (-0.3504, -0.225, 3.723), (-0.338, -0.2638, 3.723), (0.3974, -0.1185, 3.545), (0.4278, -0.1681, 3.54), (0.3722, -0.184, 3.544), (0.3462, -0.1362, 3.519), (0.4065, -0.2075, 3.584), (0.3597, -0.1797, 3.613), (0.3145, -0.1805, 3.569), (0.4174, -0.1647, 3.627), (0.3849, -0.1142, 3.613), (0.3196, -0.1267, 3.62), (0.4387, -0.1253, 3.584), (0.3514, -0.08249, 3.57), (0.4748, -0.1552, 3.558), (0.4993, -0.1964, 3.554), (0.4533, -0.2099, 3.558), (0.4825, -0.23, 3.591), (0.448, -0.2083, 3.617), (0.493, -0.1945, 3.628), (0.4695, -0.1536, 3.617), (0.5098, -0.1609, 3.591), (0.5376, -0.1859, 3.57), (0.5201, -0.2305, 3.57), (0.516, -0.2292, 3.617), (0.5336, -0.1847, 3.618), (0.207, -0.1205, 3.756), (0.2291, -0.1809, 3.789), (0.1641, -0.1919, 3.756), (0.1527, -0.2077, 3.822), (0.1066, -0.1583, 3.806), (0.1417, -0.1297, 3.861), (0.1487, -0.08644, 3.805), (0.2181, -0.1029, 3.827), (0.2777, -0.1557, 3.852), (0.222, -0.2346, 3.839), (0.1515, -0.1927, 3.893), (0.2071, -0.1139, 3.906), (-0.04498, 0.07303, 3.287), (0.07359, 0.0738, 3.27), (0.07066, -0.04332, 3.251), (-0.04704, -0.04517, 3.27), (0.2381, -0.04817, 3.47), (0.269, -0.1077, 3.478), (0.2073, -0.1334, 3.47), (0.2262, -0.1552, 3.532), (0.1715, -0.1197, 3.552), (0.224, -0.0914, 3.587), (0.202, -0.03479, 3.552), (0.2669, -0.0439, 3.533), (0.3168, -0.08184, 3.515), (0.2885, -0.1582, 3.515), (0.2619, -0.1485, 3.591), (0.2902, -0.07222, 3.591), (0.06746, -0.09498, 3.345), (0.05966, -0.09861, 3.758), (0.07154, -0.05401, 3.711), (0.02883, -0.05991, 3.668), (0.02353, -0.1385, 3.627), (0.5555, -0.2189, 3.597), (0.02522, -0.1384, 3.745), (0.07314, -0.1716, 3.736), (0.05087, -0.1198, 3.421), (0.04851, 0.05947, 3.417), (-0.3703, -0.2527, 3.704), (0.2585, -0.4295, 4.21), (-0.00737, -0.08758, 3.463), (-0.04042, -0.01495, 3.414), (0.04236, -0.1032, 3.536), (0.006584, 0.01976, 3.489), (0.1448, -0.04687, 3.54), (0.181, -0.00442, 3.487), (0.1847, -0.07594, 3.426), (0.02992, -0.09055, 3.547), (0.1481, -0.1189, 3.48), (0.03643, -0.006802, 3.559), (0.1404, -0.03664, 3.366), (0.1374, 0.02329, 3.464), (0.1423, -0.0658, 3.676), (0.1379, -0.1356, 3.652), (0.05807, -0.1733, 3.671), (0.1135, -0.1194, 3.5), (0.1247, -0.04116, 3.542), (0.0245, -0.1082, 3.578), (0.0437, -0.02603, 3.599), (0.294, -0.2682, 3.949), (0.2096, -0.2822, 3.96), (0.203, -0.2112, 4.009), (0.2874, -0.1972, 3.999), (0.2854, -0.331, 4.046), (0.2245, -0.3354, 4.045), (0.2207, -0.2883, 4.084), (0.2816, -0.2838, 4.085), (0.2788, -0.3681, 4.103), (0.234, -0.3711, 4.102), (0.2312, -0.3366, 4.131), (0.276, -0.3336, 4.132), (0.2734, -0.3981, 4.149), (0.2418, -0.4002, 4.149), (0.2398, -0.3758, 4.169), (0.2714, -0.3737, 4.169), (0.2684, -0.4236, 4.189), (0.2487, -0.4249, 4.188), (0.2475, -0.4097, 4.201), (0.2672, -0.4084, 4.201), (-0.03472, -0.1437, 3.649), (-0.04456, -0.1044, 3.689), (-0.03371, -0.1455, 3.731), (-0.02277, -0.1836, 3.69), (-0.1062, -0.1682, 3.656), (-0.1162, -0.1324, 3.693), (-0.1036, -0.1675, 3.73), (-0.09363, -0.2033, 3.693), (-0.1709, -0.189, 3.661), (-0.1803, -0.1552, 3.696), (-0.1684, -0.1882, 3.731), (-0.159, -0.2219, 3.696), (-0.2321, -0.2086, 3.665), (-0.2409, -0.1768, 3.698), (-0.2297, -0.2078, 3.731), (-0.2209, -0.2396, 3.698), (-0.2909, -0.2273, 3.67), (-0.2992, -0.1974, 3.701), (-0.2886, -0.2266, 3.732), (-0.2803, -0.2566, 3.701), (-0.3463, -0.245, 3.675), (-0.3538, -0.218, 3.703), (-0.3442, -0.2444, 3.731), (-0.3367, -0.2714, 3.703), (0.3872, -0.1521, 3.532), (0.3612, -0.1941, 3.579), (0.37, -0.1461, 3.626), (0.3959, -0.1041, 3.579), (0.465, -0.1829, 3.547), (0.4466, -0.2194, 3.587), (0.4578, -0.1806, 3.628), (0.4762, -0.1441, 3.588), (0.53, -0.2085, 3.561), (0.5151, -0.2383, 3.594), (0.5244, -0.2068, 3.627), (0.5392, -0.1771, 3.594), (0.1964, -0.1623, 3.746), (0.1281, -0.1885, 3.781), (0.1171, -0.1164, 3.815), (0.1861, -0.09022, 3.78), (0.2631, -0.203, 3.835), (0.1763, -0.2284, 3.864), (0.1661, -0.1454, 3.91), (0.2529, -0.12, 3.881), (0.01443, 0.09538, 3.281), (0.09401, 0.01505, 3.257), (0.01173, -0.06565, 3.256), (-0.06828, 0.01425, 3.281), (0.2295, -0.09333, 3.455), (0.1836, -0.1425, 3.511), (0.18, -0.07471, 3.567), (0.2258, -0.02553, 3.511), (0.3076, -0.1218, 3.501), (0.2699, -0.1677, 3.553), (0.271, -0.1086, 3.605), (0.3088, -0.06272, 3.553)], [(102, 181)], [(90, 140, 321, 141), (89, 130, 321, 140), (92, 141, 321, 130), (49, 123, 322, 122), (81, 124, 322, 123), (82, 122, 322, 124), (49, 122, 323, 121), (82, 113, 323, 122), (31, 121, 323, 113), (30, 120, 324, 119), (49, 121, 324, 120), (31, 119, 324, 121), (48, 128, 325, 129), (30, 118, 325, 128), (29, 129, 325, 118), (15, 174, 326, 173), (174, 14, 175, 326), (326, 175, 13, 176), (173, 326, 176, 12), (50, 133, 327, 132), (81, 123, 327, 133), (49, 132, 327, 123), (50, 134, 328, 133), (80, 125, 328, 134), (81, 133, 328, 125), (25, 145, 329, 144), (90, 141, 329, 145), (92, 144, 329, 141), (87, 148, 330, 147), (27, 149, 330, 148), (88, 147, 330, 149), (11, 170, 331, 169), (170, 10, 171, 331), (331, 171, 9, 172), (169, 331, 172, 8), (7, 166, 332, 165), (166, 6, 167, 332), (332, 167, 5, 168), (165, 332, 168, 4), (25, 152, 333, 145), (26, 153, 333, 152), (90, 145, 333, 153), (26, 154, 334, 153), (87, 146, 334, 154), (90, 153, 334, 146), (26, 152, 335, 156), (25, 143, 335, 152), (93, 156, 335, 143), (26, 155, 336, 154), (27, 148, 336, 155), (87, 154, 336, 148), (24, 159, 337, 138), (159, 104, 161, 337), (337, 161, 103, 157), (138, 337, 157, 94), (94, 157, 338, 137), (157, 103, 162, 338), (338, 162, 106, 158), (137, 338, 158, 91), (91, 158, 339, 117), (158, 106, 163, 339), (339, 163, 105, 160), (117, 339, 160, 92), (93, 111, 340, 156), (111, 101, 108, 340), (340, 108, 100, 109), (156, 340, 109, 26), (92, 160, 341, 139), (160, 105, 164, 341), (341, 164, 104, 159), (139, 341, 159, 24), (26, 109, 342, 155), (109, 100, 107, 342), (342, 107, 99, 110), (155, 342, 110, 27), (89, 135, 343, 130), (135, 88, 136, 343), (343, 136, 91, 117), (130, 343, 117, 92), (27, 150, 344, 149), (150, 94, 137, 344), (344, 137, 91, 136), (149, 344, 136, 88), (79, 112, 345, 114), (112, 28, 115, 345), (345, 115, 31, 113), (114, 345, 113, 82), (80, 127, 346, 126), (127, 29, 116, 346), (346, 116, 28, 112), (126, 346, 112, 79), (50, 131, 347, 134), (131, 48, 129, 347), (347, 129, 29, 127), (134, 347, 127, 80), (93, 143, 348, 142), (143, 25, 144, 348), (348, 144, 92, 139), (142, 348, 139, 24), (93, 142, 349, 151), (142, 24, 138, 349), (349, 138, 94, 150), (151, 349, 150, 27), (29, 118, 350, 182), (118, 30, 183, 350), (350, 183, 100, 108), (182, 350, 108, 101), (30, 119, 351, 183), (119, 31, 184, 351), (351, 184, 99, 107), (183, 351, 107, 100), (32, 186, 352, 185), (186, 33, 187, 352), (352, 187, 17, 188), (185, 352, 188, 16), (33, 189, 353, 187), (189, 34, 190, 353), (353, 190, 18, 191), (187, 353, 191, 17), (34, 192, 354, 190), (192, 35, 193, 354), (354, 193, 19, 194), (190, 354, 194, 18), (35, 195, 355, 193), (195, 32, 185, 355), (355, 185, 16, 196), (193, 355, 196, 19), (36, 198, 356, 197), (198, 37, 199, 356), (356, 199, 33, 186), (197, 356, 186, 32), (37, 200, 357, 199), (200, 38, 201, 357), (357, 201, 34, 189), (199, 357, 189, 33), (38, 202, 358, 201), (202, 39, 203, 358), (358, 203, 35, 192), (201, 358, 192, 34), (39, 204, 359, 203), (204, 36, 197, 359), (359, 197, 32, 195), (203, 359, 195, 35), (40, 206, 360, 205), (206, 41, 207, 360), (360, 207, 37, 198), (205, 360, 198, 36), (41, 208, 361, 207), (208, 42, 209, 361), (361, 209, 38, 200), (207, 361, 200, 37), (42, 210, 362, 209), (210, 43, 211, 362), (362, 211, 39, 202), (209, 362, 202, 38), (43, 212, 363, 211), (212, 40, 205, 363), (363, 205, 36, 204), (211, 363, 204, 39), (44, 214, 364, 213), (214, 45, 215, 364), (364, 215, 41, 206), (213, 364, 206, 40), (45, 216, 365, 215), (216, 46, 217, 365), (365, 217, 42, 208), (215, 365, 208, 41), (46, 218, 366, 217), (218, 47, 219, 366), (366, 219, 43, 210), (217, 366, 210, 42), (47, 220, 367, 219), (220, 44, 213, 367), (367, 213, 40, 212), (219, 367, 212, 43), (4, 168, 368, 221), (168, 5, 222, 368), (368, 222, 45, 214), (221, 368, 214, 44), (5, 167, 369, 222), (167, 6, 223, 369), (369, 223, 46, 216), (222, 369, 216, 45), (6, 166, 370, 223), (166, 7, 224, 370), (370, 224, 47, 218), (223, 370, 218, 46), (7, 165, 371, 224), (165, 4, 221, 371), (371, 221, 44, 220), (224, 371, 220, 47), (51, 226, 372, 225), (226, 52, 227, 372), (372, 227, 30, 128), (225, 372, 128, 48), (52, 228, 373, 227), (228, 53, 229, 373), (373, 229, 49, 120), (227, 373, 120, 30), (53, 230, 374, 229), (230, 54, 231, 374), (374, 231, 50, 132), (229, 374, 132, 49), (54, 232, 375, 231), (232, 51, 225, 375), (375, 225, 48, 131), (231, 375, 131, 50), (55, 234, 376, 233), (234, 56, 235, 376), (376, 235, 52, 226), (233, 376, 226, 51), (56, 236, 377, 235), (236, 57, 237, 377), (377, 237, 53, 228), (235, 377, 228, 52), (57, 238, 378, 237), (238, 58, 239, 378), (378, 239, 54, 230), (237, 378, 230, 53), (58, 240, 379, 239), (240, 55, 233, 379), (379, 233, 51, 232), (239, 379, 232, 54), (59, 242, 380, 241), (242, 60, 243, 380), (380, 243, 56, 234), (241, 380, 234, 55), (60, 244, 381, 243), (244, 61, 245, 381), (381, 245, 57, 236), (243, 381, 236, 56), (61, 246, 382, 245), (246, 62, 247, 382), (382, 247, 58, 238), (245, 382, 238, 57), (62, 248, 383, 247), (248, 59, 241, 383), (383, 241, 55, 240), (247, 383, 240, 58), (63, 250, 384, 249), (250, 64, 251, 384), (384, 251, 60, 242), (249, 384, 242, 59), (64, 252, 385, 251), (252, 65, 253, 385), (385, 253, 61, 244), (251, 385, 244, 60), (65, 254, 386, 253), (254, 66, 255, 386), (386, 255, 62, 246), (253, 386, 246, 61), (66, 256, 387, 255), (256, 63, 249, 387), (387, 249, 59, 248), (255, 387, 248, 62), (67, 258, 388, 257), (258, 68, 259, 388), (388, 259, 64, 250), (257, 388, 250, 63), (68, 260, 389, 259), (260, 69, 261, 389), (389, 261, 65, 252), (259, 389, 252, 64), (69, 262, 390, 261), (262, 70, 263, 390), (390, 263, 66, 254), (261, 390, 254, 65), (70, 264, 391, 263), (264, 67, 257, 391), (391, 257, 63, 256), (263, 391, 256, 66), (8, 172, 392, 265), (172, 9, 266, 392), (392, 266, 68, 258), (265, 392, 258, 67), (9, 171, 393, 266), (171, 10, 267, 393), (393, 267, 69, 260), (266, 393, 260, 68), (10, 170, 394, 267), (170, 11, 268, 394), (394, 268, 70, 262), (267, 394, 262, 69), (11, 169, 395, 268), (169, 8, 265, 395), (395, 265, 67, 264), (268, 395, 264, 70), (71, 270, 396, 269), (270, 72, 271, 396), (396, 271, 21, 272), (269, 396, 272, 20), (72, 273, 397, 271), (273, 73, 274, 397), (397, 274, 22, 275), (271, 397, 275, 21), (73, 276, 398, 274), (276, 74, 277, 398), (398, 277, 23, 278), (274, 398, 278, 22), (74, 279, 399, 277), (279, 71, 269, 399), (399, 269, 20, 280), (277, 399, 280, 23), (75, 282, 400, 281), (282, 76, 283, 400), (400, 283, 72, 270), (281, 400, 270, 71), (76, 284, 401, 283), (284, 77, 285, 401), (401, 285, 73, 273), (283, 401, 273, 72), (77, 286, 402, 285), (286, 78, 287, 402), (402, 287, 74, 276), (285, 402, 276, 73), (78, 288, 403, 287), (288, 75, 281, 403), (403, 281, 71, 279), (287, 403, 279, 74), (12, 176, 404, 289), (176, 13, 290, 404), (404, 290, 76, 282), (289, 404, 282, 75), (13, 175, 405, 290), (175, 14, 291, 405), (405, 291, 77, 284), (290, 405, 284, 76), (14, 174, 406, 291), (174, 15, 292, 406), (406, 292, 78, 286), (291, 406, 286, 77), (15, 173, 407, 292), (173, 12, 289, 407), (407, 289, 75, 288), (292, 407, 288, 78), (83, 294, 408, 293), (294, 84, 295, 408), (408, 295, 80, 126), (293, 408, 126, 79), (84, 296, 409, 295), (296, 85, 297, 409), (409, 297, 81, 125), (295, 409, 125, 80), (85, 298, 410, 297), (298, 86, 299, 410), (410, 299, 82, 124), (297, 410, 124, 81), (86, 300, 411, 299), (300, 83, 293, 411), (411, 293, 79, 114), (299, 411, 114, 82), (16, 188, 412, 301), (188, 17, 302, 412), (412, 302, 84, 294), (301, 412, 294, 83), (17, 191, 413, 302), (191, 18, 303, 413), (413, 303, 85, 296), (302, 413, 296, 84), (18, 194, 414, 303), (194, 19, 304, 414), (414, 304, 86, 298), (303, 414, 298, 85), (19, 196, 415, 304), (196, 16, 301, 415), (415, 301, 83, 300), (304, 415, 300, 86), (87, 147, 416, 305), (147, 88, 306, 416), (416, 306, 1, 177), (305, 416, 177, 0), (88, 135, 417, 306), (135, 89, 307, 417), (417, 307, 2, 178), (306, 417, 178, 1), (89, 140, 418, 307), (140, 90, 308, 418), (418, 308, 3, 179), (307, 418, 179, 2), (90, 146, 419, 308), (146, 87, 305, 419), (419, 305, 0, 180), (308, 419, 180, 3), (95, 310, 420, 309), (310, 96, 311, 420), (420, 311, 105, 163), (309, 420, 163, 106), (96, 312, 421, 311), (312, 97, 313, 421), (421, 313, 104, 164), (311, 421, 164, 105), (97, 314, 422, 313), (314, 98, 315, 422), (422, 315, 103, 161), (313, 422, 161, 104), (98, 316, 423, 315), (316, 95, 309, 423), (423, 309, 106, 162), (315, 423, 162, 103), (20, 272, 424, 317), (272, 21, 318, 424), (424, 318, 96, 310), (317, 424, 310, 95), (21, 275, 425, 318), (275, 22, 319, 425), (425, 319, 97, 312), (318, 425, 312, 96), (22, 278, 426, 319), (278, 23, 320, 426), (426, 320, 98, 314), (319, 426, 314, 97), (23, 280, 427, 320), (280, 20, 317, 427), (427, 317, 95, 316), (320, 427, 316, 98)])
me_cube_001.polygons.foreach_set('use_smooth', [True] * 415)
me_cube_001.materials.append(mat_material)
me_cube_001.use_mirror_vertex_groups = False
me_cube_001.update()
arm_armature = bpy.data.armatures.new('Armature')  # bones are not reproduced

# ---- objects
ob_cube = bpy.data.objects.new('Cube', me_cube)
ob_plane = bpy.data.objects.new('Plane', me_plane)
ob_plane_001 = bpy.data.objects.new('Plane.001', me_plane_001)
ob_point = bpy.data.objects.new('Point', light_point)
ob_circle = bpy.data.objects.new('Circle', me_circle)
ob_plane_002 = bpy.data.objects.new('Plane.002', me_plane_002)
ob_plane_003 = bpy.data.objects.new('Plane.003', me_plane_003)
ob_plane_004 = bpy.data.objects.new('Plane.004', me_plane_004)
ob_armature = bpy.data.objects.new('Armature', arm_armature)
ob_cube_001 = bpy.data.objects.new('Cube.001', me_cube_001)

# ---- transforms, parenting, visibility, modifiers, constraints
ob_cube.location = (0.0, 0.0, 0.0)
ob_cube.lock_rotations_4d = False
ob_cube.empty_display_type = 'ARROWS'
ob_cube.lineart.crease_threshold = 0.0
_vg = ob_cube.vertex_groups.new(name='Bone.05')
for _i, _w in zip([16, 17, 18, 19, 118, 120, 121, 122, 123, 126, 127, 258, 259, 260, 261, 262, 359, 360, 363, 364, 380, 381, 383, 384, 416, 481, 482, 483], [1.0, 1.0, 1.0, 1.0, 0.5, 1.0, 0.5, 1.0, 0.5, 0.5, 1.0, 0.5, 0.5, 1.0, 0.5, 0.5, 0.6667, 0.3333, 0.3333, 0.6667, 0.5, 0.5, 0.5, 0.5, 0.5, 1.0, 1.0, 1.0]): _vg.add([_i], _w, 'REPLACE')
_vg = ob_cube.vertex_groups.new(name='Bone.04')
for _i, _w in zip([12, 13, 14, 15, 16, 17, 18, 19, 118, 120, 121, 122, 123, 126, 127, 218, 219, 220, 221, 222, 223, 224, 225, 258, 259, 260, 261, 262, 359, 360, 363, 364, 380, 381, 383, 384, 404, 405, 406, 407, 416, 481, 482, 483], [1.0, 1.0, 1.0, 1.0, 1.0, 1.0, 1.0, 1.0, 0.5, 1.0, 0.5, 1.0, 0.5, 0.5, 1.0, 0.5, 0.5, 1.0, 0.5, 1.0, 0.5, 1.0, 1.0, 1.0, 1.0, 1.0, 1.0, 1.0, 0.6667, 0.3333, 0.3333, 0.6667, 1.0, 1.0, 1.0, 1.0, 0.5, 0.5, 0.5, 0.5, 0.5, 1.0, 1.0, 1.0]): _vg.add([_i], _w, 'REPLACE')
_vg = ob_cube.vertex_groups.new(name='Bone.00')
for _i, _w in zip([0, 1, 2, 3, 12, 13, 14, 15, 63, 64, 65, 66, 194, 195, 196, 197, 210, 211, 212, 213, 214, 215, 216, 217, 218, 219, 220, 221, 222, 223, 224, 225, 258, 259, 261, 262, 380, 381, 383, 384, 404, 405, 406, 407, 408, 409, 410, 411, 426], [1.0, 1.0, 1.0, 1.0, 1.0, 1.0, 1.0, 1.0, 1.0, 1.0, 1.0, 1.0, 1.0, 1.0, 1.0, 1.0, 1.0, 1.0, 1.0, 1.0, 1.0, 1.0, 1.0, 1.0, 1.0, 1.0, 1.0, 1.0, 1.0, 1.0, 1.0, 1.0, 0.5, 0.5, 0.5, 0.5, 0.5, 0.5, 0.5, 0.5, 1.0, 1.0, 1.0, 1.0, 1.0, 1.0, 1.0, 1.0, 1.0]): _vg.add([_i], _w, 'REPLACE')
_vg = ob_cube.vertex_groups.new(name='Bone.06')
for _i, _w in zip([20, 21, 118, 119, 121, 123, 124, 125, 126, 128, 129, 135, 138, 154, 161, 359, 360, 363, 364, 376, 412, 416, 418, 419, 421, 422, 429], [1.0, 1.0, 0.5, 1.0, 0.5, 0.5, 1.0, 1.0, 0.5, 0.5, 0.5, 0.5, 0.5, 0.5, 0.5, 0.3333, 0.6667, 0.6667, 0.3333, 0.3333, 0.25, 0.5, 0.25, 0.5, 0.5, 0.5, 0.25]): _vg.add([_i], _w, 'REPLACE')
_vg = ob_cube.vertex_groups.new(name='Bone.03')
for _i, _w in zip([20, 21, 118, 119, 121, 123, 124, 125, 126, 128, 129, 135, 138, 154, 161, 359, 360, 363, 364, 376, 412, 416, 418, 419, 421, 422, 429], [1.0, 1.0, 0.5, 1.0, 0.5, 0.5, 1.0, 1.0, 0.5, 0.5, 0.5, 0.5, 0.5, 0.5, 0.5, 0.3333, 0.6667, 0.6667, 0.3333, 0.3333, 0.25, 0.5, 0.25, 0.5, 0.5, 0.5, 0.25]): _vg.add([_i], _w, 'REPLACE')
_vg = ob_cube.vertex_groups.new(name='Bone.02')
for _i, _w in zip([8, 9, 10, 11, 75, 76, 77, 78, 115, 116, 117, 129, 131, 135, 136, 137, 139, 140, 141, 146, 154, 160, 161, 166, 250, 251, 252, 253, 254, 255, 256, 257, 345, 347, 349, 351, 375, 376, 386, 387, 388, 389, 412, 417, 418, 419, 429, 473, 474, 475, 476], [1.0, 1.0, 1.0, 1.0, 1.0, 1.0, 1.0, 1.0, 1.0, 1.0, 1.0, 0.5, 0.5, 0.5, 1.0, 0.5, 1.0, 1.0, 1.0, 1.0, 0.5, 1.0, 0.5, 1.0, 1.0, 1.0, 1.0, 1.0, 1.0, 1.0, 1.0, 1.0, 0.5, 0.5, 0.5, 0.5, 0.6667, 0.3333, 1.0, 1.0, 1.0, 1.0, 0.25, 1.0, 0.75, 0.5, 0.75, 0.5, 0.5, 0.5, 0.5]): _vg.add([_i], _w, 'REPLACE')
_vg = ob_cube.vertex_groups.new(name='Bone.19')
for _i, _w in zip([8, 9, 10, 11, 59, 60, 61, 62, 107, 108, 109, 110, 226, 228, 229, 231, 232, 234, 235, 237, 250, 251, 252, 253, 254, 255, 256, 257, 345, 346, 347, 348, 349, 350, 351, 352, 353, 354, 355, 356, 386, 387, 388, 389, 399, 400, 401, 403, 473, 474, 475, 476, 477, 478, 479, 480], [1.0, 1.0, 1.0, 1.0, 1.0, 1.0, 1.0, 1.0, 1.0, 1.0, 1.0, 1.0, 0.5, 0.5, 1.0, 0.5, 1.0, 0.5, 1.0, 1.0, 0.5, 1.0, 0.5, 1.0, 0.5, 1.0, 0.5, 1.0, 1.0, 1.0, 1.0, 1.0, 1.0, 1.0, 1.0, 1.0, 1.0, 1.0, 1.0, 1.0, 0.5, 0.5, 0.5, 0.5, 0.5, 0.5, 0.5, 0.5, 1.0, 1.0, 1.0, 1.0, 1.0, 1.0, 1.0, 1.0]): _vg.add([_i], _w, 'REPLACE')
_vg = ob_cube.vertex_groups.new(name='Bone.01')
for _i, _w in zip([4, 5, 6, 7, 59, 60, 61, 62, 67, 68, 69, 70, 71, 72, 73, 74, 134, 142, 144, 147, 148, 149, 150, 151, 152, 226, 227, 228, 229, 230, 231, 232, 233, 234, 235, 236, 237, 238, 239, 240, 241, 242, 243, 244, 245, 246, 247, 248, 249, 353, 354, 355, 356, 382, 390, 391, 392, 393, 395, 396, 397, 398, 399, 400, 401, 403, 427, 430, 431, 432, 477, 478, 479, 480], [1.0, 1.0, 1.0, 1.0, 1.0, 1.0, 1.0, 1.0, 1.0, 1.0, 1.0, 1.0, 1.0, 1.0, 1.0, 1.0, 0.5, 1.0, 0.5, 0.5, 1.0, 1.0, 1.0, 0.5, 0.5, 1.0, 1.0, 1.0, 1.0, 1.0, 1.0, 1.0, 1.0, 1.0, 1.0, 1.0, 1.0, 1.0, 1.0, 1.0, 1.0, 1.0, 1.0, 1.0, 1.0, 1.0, 1.0, 1.0, 1.0, 0.5, 0.5, 0.5, 0.5, 0.6667, 1.0, 1.0, 1.0, 1.0, 1.0, 1.0, 1.0, 1.0, 1.0, 1.0, 1.0, 1.0, 0.25, 0.5, 0.5, 0.5, 0.5, 0.5, 0.5, 0.5]): _vg.add([_i], _w, 'REPLACE')
_vg = ob_cube.vertex_groups.new(name='Bone.09')
for _i, _w in zip([4, 5, 6, 7, 134, 142, 144, 147, 148, 149, 150, 151, 152, 246, 247, 248, 249, 382, 390, 391, 392, 393, 427, 430, 431, 432], [1.0, 1.0, 1.0, 1.0, 0.5, 1.0, 0.5, 0.5, 1.0, 1.0, 1.0, 0.5, 0.5, 0.5, 0.5, 0.5, 0.5, 0.6667, 0.5, 0.5, 0.5, 0.5, 0.25, 0.5, 0.5, 0.5]): _vg.add([_i], _w, 'REPLACE')
_vg = ob_cube.vertex_groups.new(name='Bone.10')
for _i, _w in zip([24, 25, 26, 27, 111, 112, 113, 114, 145, 147, 151, 152, 153, 155, 159, 162, 163, 164, 165, 167, 169, 171, 177, 178, 182, 183, 184, 185, 186, 187, 188, 189, 265, 267, 269, 271, 287, 357, 358, 371, 372, 373, 374, 382, 385, 394, 402, 420, 423, 424, 425, 427, 428, 430, 432, 433, 434, 435], [1.0, 1.0, 1.0, 1.0, 1.0, 1.0, 1.0, 1.0, 0.5, 0.5, 0.5, 0.5, 1.0, 0.5, 0.5, 1.0, 0.5, 1.0, 0.5, 0.5, 0.5, 0.5, 0.5, 0.5, 1.0, 1.0, 1.0, 1.0, 1.0, 0.5, 1.0, 1.0, 0.5, 0.5, 0.5, 0.5, 0.5, 0.25, 0.25, 0.5, 0.5, 0.5, 0.5, 0.3333, 0.3333, 0.3333, 0.3333, 0.75, 1.0, 1.0, 0.75, 0.5, 0.5, 0.5, 0.25, 0.25, 0.25, 0.5]): _vg.add([_i], _w, 'REPLACE')
_vg = ob_cube.vertex_groups.new(name='Bone.14')
for _i, _w in zip([24, 25, 26, 27, 39, 40, 41, 42, 111, 112, 113, 114, 145, 147, 151, 152, 153, 155, 159, 162, 163, 164, 165, 167, 169, 171, 177, 178, 182, 183, 184, 185, 186, 187, 188, 189, 265, 266, 267, 268, 269, 270, 271, 272, 273, 275, 277, 279, 287, 357, 358, 367, 368, 369, 370, 371, 372, 373, 374, 382, 385, 394, 402, 420, 423, 424, 425, 427, 428, 430, 432, 433, 434, 435], [1.0, 1.0, 1.0, 1.0, 1.0, 1.0, 1.0, 1.0, 1.0, 1.0, 1.0, 1.0, 0.5, 0.5, 0.5, 0.5, 1.0, 0.5, 0.5, 1.0, 0.5, 1.0, 0.5, 0.5, 0.5, 0.5, 0.5, 0.5, 1.0, 1.0, 1.0, 1.0, 1.0, 0.5, 1.0, 1.0, 1.0, 1.0, 1.0, 1.0, 1.0, 1.0, 1.0, 1.0, 0.5, 0.5, 0.5, 0.5, 0.5, 0.25, 0.25, 0.5, 0.5, 0.5, 0.5, 1.0, 1.0, 1.0, 1.0, 0.3333, 0.3333, 0.3333, 0.3333, 0.75, 1.0, 1.0, 0.75, 0.5, 0.5, 0.5, 0.25, 0.25, 0.25, 0.5]): _vg.add([_i], _w, 'REPLACE')
_vg = ob_cube.vertex_groups.new(name='Bone.15')
for _i, _w in zip([39, 40, 41, 42, 43, 44, 45, 46, 79, 80, 81, 82, 190, 191, 192, 193, 265, 266, 267, 268, 269, 270, 271, 272, 273, 274, 275, 276, 277, 278, 279, 280, 281, 282, 283, 284, 361, 362, 365, 366, 367, 368, 369, 370, 371, 372, 373, 374, 438], [1.0, 1.0, 1.0, 1.0, 1.0, 1.0, 1.0, 1.0, 1.0, 1.0, 1.0, 1.0, 1.0, 1.0, 1.0, 1.0, 0.5, 1.0, 0.5, 1.0, 0.5, 1.0, 0.5, 1.0, 1.0, 1.0, 1.0, 1.0, 1.0, 1.0, 1.0, 1.0, 1.0, 1.0, 1.0, 1.0, 1.0, 1.0, 1.0, 1.0, 1.0, 1.0, 1.0, 1.0, 0.5, 0.5, 0.5, 0.5, 1.0]): _vg.add([_i], _w, 'REPLACE')
_vg = ob_cube.vertex_groups.new(name='Bone.11')
for _i, _w in zip([28, 29, 30, 165, 167, 168, 169, 170, 178, 179, 180, 187, 285, 289, 291, 357, 358, 394, 402, 420, 425, 435, 437, 439, 440], [1.0, 1.0, 1.0, 0.5, 0.5, 1.0, 0.5, 0.5, 0.5, 0.5, 1.0, 0.5, 0.5, 0.5, 0.5, 0.25, 0.25, 0.3333, 0.3333, 0.25, 0.25, 0.5, 0.5, 0.5, 0.5]): _vg.add([_i], _w, 'REPLACE')
_vg = ob_cube.vertex_groups.new(name='Bone.16')
for _i, _w in zip([28, 29, 30, 47, 48, 49, 50, 83, 84, 85, 86, 87, 88, 89, 90, 165, 167, 168, 169, 170, 178, 179, 180, 187, 198, 199, 200, 201, 285, 286, 287, 288, 289, 290, 291, 292, 293, 294, 295, 296, 297, 298, 299, 300, 301, 302, 303, 304, 357, 358, 394, 402, 415, 420, 425, 435, 437, 439, 440, 441, 442, 443, 444, 445, 446, 447, 448], [1.0, 1.0, 1.0, 1.0, 1.0, 1.0, 1.0, 1.0, 1.0, 1.0, 1.0, 1.0, 1.0, 1.0, 1.0, 0.5, 0.5, 1.0, 0.5, 0.5, 0.5, 0.5, 1.0, 0.5, 1.0, 1.0, 1.0, 1.0, 1.0, 1.0, 0.5, 1.0, 1.0, 1.0, 1.0, 1.0, 1.0, 1.0, 1.0, 1.0, 1.0, 1.0, 1.0, 1.0, 1.0, 1.0, 1.0, 1.0, 0.75, 0.75, 0.3333, 0.3333, 1.0, 0.25, 0.25, 0.5, 0.5, 1.0, 1.0, 1.0, 1.0, 1.0, 1.0, 1.0, 1.0, 1.0, 1.0]): _vg.add([_i], _w, 'REPLACE')
_vg = ob_cube.vertex_groups.new(name='Bone.12')
for _i, _w in zip([31, 32, 33, 34, 170, 171, 172, 173, 174, 175, 176, 177, 179, 181, 305, 307, 309, 311, 394, 402, 433, 434, 436, 437, 449, 450, 451, 452], [1.0, 1.0, 1.0, 1.0, 0.5, 0.5, 1.0, 0.5, 1.0, 0.5, 1.0, 0.5, 0.5, 1.0, 0.5, 0.5, 0.5, 0.5, 0.3333, 0.3333, 0.5, 0.5, 0.5, 0.5, 0.5, 0.5, 0.5, 0.5]): _vg.add([_i], _w, 'REPLACE')
_vg = ob_cube.vertex_groups.new(name='Bone.17')
for _i, _w in zip([31, 32, 33, 34, 51, 52, 53, 54, 91, 92, 93, 94, 95, 96, 97, 98, 170, 171, 172, 173, 174, 175, 176, 177, 179, 181, 202, 203, 204, 205, 305, 306, 307, 308, 309, 310, 311, 312, 313, 314, 315, 316, 317, 318, 319, 320, 321, 322, 323, 324, 394, 402, 414, 433, 434, 436, 437, 449, 450, 451, 452, 453, 454, 455, 456, 457, 458, 459, 460], [1.0, 1.0, 1.0, 1.0, 1.0, 1.0, 1.0, 1.0, 1.0, 1.0, 1.0, 1.0, 1.0, 1.0, 1.0, 1.0, 0.5, 0.5, 1.0, 0.5, 1.0, 0.5, 1.0, 0.5, 0.5, 1.0, 1.0, 1.0, 1.0, 1.0, 1.0, 1.0, 1.0, 1.0, 1.0, 1.0, 1.0, 1.0, 1.0, 1.0, 1.0, 1.0, 1.0, 1.0, 1.0, 1.0, 1.0, 1.0, 1.0, 1.0, 0.3333, 0.3333, 1.0, 0.5, 0.5, 0.5, 0.5, 1.0, 1.0, 1.0, 1.0, 1.0, 1.0, 1.0, 1.0, 1.0, 1.0, 1.0, 1.0]): _vg.add([_i], _w, 'REPLACE')
_vg = ob_cube.vertex_groups.new(name='Bone.13')
for _i, _w in zip([35, 36, 37, 38, 134, 143, 144, 145, 155, 156, 157, 158, 159, 163, 173, 175, 325, 327, 329, 331, 385, 427, 428, 431, 432, 433, 434, 436, 461, 462, 463, 464], [1.0, 1.0, 1.0, 1.0, 0.5, 1.0, 0.5, 0.5, 0.5, 1.0, 1.0, 1.0, 0.5, 0.5, 0.5, 0.5, 0.5, 0.5, 0.5, 0.5, 0.6667, 0.25, 0.5, 0.5, 0.25, 0.25, 0.25, 0.5, 0.5, 0.5, 0.5, 0.5]): _vg.add([_i], _w, 'REPLACE')
_vg = ob_cube.vertex_groups.new(name='Bone.18')
for _i, _w in zip([35, 36, 37, 38, 55, 56, 57, 58, 99, 100, 101, 102, 103, 104, 105, 106, 134, 143, 144, 145, 155, 156, 157, 158, 159, 163, 173, 175, 206, 207, 208, 209, 325, 326, 327, 328, 329, 330, 331, 332, 333, 334, 335, 336, 337, 338, 339, 340, 341, 342, 343, 344, 385, 413, 427, 428, 431, 432, 433, 434, 436, 461, 462, 463, 464, 465, 466, 467, 468, 469, 470, 471, 472], [1.0, 1.0, 1.0, 1.0, 1.0, 1.0, 1.0, 1.0, 1.0, 1.0, 1.0, 1.0, 1.0, 1.0, 1.0, 1.0, 0.5, 1.0, 0.5, 0.5, 0.5, 1.0, 1.0, 1.0, 0.5, 0.5, 0.5, 0.5, 1.0, 1.0, 1.0, 1.0, 1.0, 1.0, 1.0, 1.0, 1.0, 1.0, 1.0, 1.0, 1.0, 1.0, 1.0, 1.0, 1.0, 1.0, 1.0, 1.0, 1.0, 1.0, 1.0, 1.0, 0.6667, 1.0, 0.25, 0.5, 0.5, 0.25, 0.25, 0.25, 0.5, 1.0, 1.0, 1.0, 1.0, 1.0, 1.0, 1.0, 1.0, 1.0, 1.0, 1.0, 1.0]): _vg.add([_i], _w, 'REPLACE')
_vg = ob_cube.vertex_groups.new(name='Bone.08')
for _i, _w in zip([22, 23, 128, 130, 131, 132, 133, 137, 138, 263, 264, 375, 376, 377, 378, 379, 412, 421, 422], [1.0, 1.0, 0.5, 1.0, 0.5, 1.0, 1.0, 0.5, 0.5, 0.5, 0.5, 0.3333, 0.3333, 0.5, 0.5, 0.5, 0.5, 0.5, 0.5]): _vg.add([_i], _w, 'REPLACE')
_vg = ob_cube.vertex_groups.new(name='Bone.07')
for _i, _w in zip([22, 23, 128, 130, 131, 132, 133, 137, 138, 263, 264, 375, 376, 377, 378, 379, 412, 421, 422], [1.0, 1.0, 0.5, 1.0, 0.5, 1.0, 1.0, 0.5, 0.5, 1.0, 1.0, 0.3333, 0.3333, 1.0, 1.0, 1.0, 0.5, 0.5, 0.5]): _vg.add([_i], _w, 'REPLACE')
_vg = ob_cube.vertex_groups.new(name='Bone.41')
for _i, _w in zip([263, 264, 377, 378, 379], [0.5, 0.5, 0.5, 0.5, 0.5]): _vg.add([_i], _w, 'REPLACE')
_vg = ob_cube.vertex_groups.new(name='Bone.20')
_vg = ob_cube.vertex_groups.new(name='Bone.22')
_vg = ob_cube.vertex_groups.new(name='Bone.40')
_vg = ob_cube.vertex_groups.new(name='Bone.21')
_vg = ob_cube.vertex_groups.new(name='Bone.42')
_vg = ob_cube.vertex_groups.new(name='Bone.39')
_vg = ob_cube.vertex_groups.new(name='Bone.25')
_vg = ob_cube.vertex_groups.new(name='Bone.38')
_vg = ob_cube.vertex_groups.new(name='Bone.24')
_vg = ob_cube.vertex_groups.new(name='Bone.28')
_vg = ob_cube.vertex_groups.new(name='Bone.29')
_vg = ob_cube.vertex_groups.new(name='Bone.33')
_vg = ob_cube.vertex_groups.new(name='Bone.34')
_vg = ob_cube.vertex_groups.new(name='Bone.30')
_vg = ob_cube.vertex_groups.new(name='Bone.35')
_vg = ob_cube.vertex_groups.new(name='Bone.31')
_vg = ob_cube.vertex_groups.new(name='Bone.36')
_vg = ob_cube.vertex_groups.new(name='Bone.32')
_vg = ob_cube.vertex_groups.new(name='Bone.37')
_vg = ob_cube.vertex_groups.new(name='Bone.27')
_vg = ob_cube.vertex_groups.new(name='Bone.26')
_vg = ob_cube.vertex_groups.new(name='Bone.23')
_m = ob_cube.modifiers.new('Armature', 'ARMATURE')
_m.object = ob_armature
_m.use_deform_preserve_volume = True
_m = ob_cube.modifiers.new('Mirror', 'MIRROR')
_m.use_clip = True
ob_plane.location = (0.03811, 1.133, 2.528)
ob_plane.rotation_euler = (5.117, -0.0, 0.0)
_m = ob_plane.modifiers.new('Mirror', 'MIRROR')
_m.use_clip = True
_m = ob_plane.modifiers.new('Subdivision', 'SUBSURF')
_m = ob_plane.modifiers.new('Solidify', 'SOLIDIFY')
_m.thickness = 0.06
ob_plane_001.location = (0.03811, 0.835, 3.089)
ob_plane_001.rotation_euler = (-1.166, -0.0, 0.0)
ob_plane_001.scale = (0.07816, 0.1785, 0.1785)
_m = ob_plane_001.modifiers.new('Solidify', 'SOLIDIFY')
_m.solidify_mode = 'NON_MANIFOLD'
_m.thickness = 0.77
_m = ob_plane_001.modifiers.new('Subdivision', 'SUBSURF')
ob_point.location = (-1.209, 3.553, 3.863)
ob_circle.location = (0.0, -0.1004, 1.832)
ob_circle.rotation_euler = (-1.125, -0.0, 0.0)
_m = ob_circle.modifiers.new('Mirror', 'MIRROR')
ob_plane_002.location = (0.3244, -0.6226, 4.313)
ob_plane_002.rotation_euler = (6.626, -0.1429, 3.779)
ob_plane_002.scale = (0.4694, 0.4694, 0.4694)
_m = ob_plane_002.modifiers.new('Mirror', 'MIRROR')
_m.use_clip = True
_m = ob_plane_002.modifiers.new('Subdivision', 'SUBSURF')
_m = ob_plane_002.modifiers.new('Solidify', 'SOLIDIFY')
_m.thickness = 0.06
ob_plane_003.location = (0.6219, -0.2468, 3.568)
ob_plane_003.rotation_euler = (5.618, -1.203, 4.427)
ob_plane_003.scale = (0.3816, 0.3816, 0.3816)
_m = ob_plane_003.modifiers.new('Mirror', 'MIRROR')
_m.use_clip = True
_m = ob_plane_003.modifiers.new('Subdivision', 'SUBSURF')
_m = ob_plane_003.modifiers.new('Solidify', 'SOLIDIFY')
_m.thickness = 0.06
ob_plane_004.location = (-0.5238, -0.1907, 3.605)
ob_plane_004.rotation_euler = (11.65, 0.08601, 1.392)
ob_plane_004.scale = (0.3816, 0.3816, 0.3816)
_m = ob_plane_004.modifiers.new('Mirror', 'MIRROR')
_m.use_clip = True
_m = ob_plane_004.modifiers.new('Subdivision', 'SUBSURF')
_m = ob_plane_004.modifiers.new('Solidify', 'SOLIDIFY')
_m.thickness = 0.06
ob_armature.location = (0.0, 0.0, 0.0)
ob_armature.show_in_front = True
ob_cube_001.location = (0.0, 0.0, 0.0)
ob_cube_001.lock_rotations_4d = False
ob_cube_001.empty_display_type = 'ARROWS'
ob_cube_001.lineart.crease_threshold = 0.0
_vg = ob_cube_001.vertex_groups.new(name='Bone.05')
_vg = ob_cube_001.vertex_groups.new(name='Bone.04')
_vg = ob_cube_001.vertex_groups.new(name='Bone.00')
_vg = ob_cube_001.vertex_groups.new(name='Bone.06')
_vg = ob_cube_001.vertex_groups.new(name='Bone.03')
_vg = ob_cube_001.vertex_groups.new(name='Bone.02')
_vg = ob_cube_001.vertex_groups.new(name='Bone.19')
_vg = ob_cube_001.vertex_groups.new(name='Bone.01')
_vg = ob_cube_001.vertex_groups.new(name='Bone.09')
_vg = ob_cube_001.vertex_groups.new(name='Bone.10')
_vg = ob_cube_001.vertex_groups.new(name='Bone.14')
_vg = ob_cube_001.vertex_groups.new(name='Bone.15')
_vg = ob_cube_001.vertex_groups.new(name='Bone.11')
_vg = ob_cube_001.vertex_groups.new(name='Bone.16')
_vg = ob_cube_001.vertex_groups.new(name='Bone.12')
_vg = ob_cube_001.vertex_groups.new(name='Bone.17')
_vg = ob_cube_001.vertex_groups.new(name='Bone.13')
_vg = ob_cube_001.vertex_groups.new(name='Bone.18')
_vg = ob_cube_001.vertex_groups.new(name='Bone.08')
_vg = ob_cube_001.vertex_groups.new(name='Bone.07')
for _i, _w in zip([0, 1, 2, 3, 177, 178, 179, 180, 305, 306, 307, 308, 416, 417, 418, 419], [1.0, 1.0, 1.0, 1.0, 1.0, 1.0, 1.0, 1.0, 0.5, 0.5, 0.5, 0.5, 0.5, 0.5, 0.5, 0.5]): _vg.add([_i], _w, 'REPLACE')
_vg = ob_cube_001.vertex_groups.new(name='Bone.41')
for _i, _w in zip([0, 1, 2, 3, 87, 88, 89, 90, 130, 135, 136, 140, 141, 145, 146, 147, 148, 149, 153, 154, 177, 178, 179, 180, 305, 306, 307, 308, 321, 329, 330, 333, 334, 336, 343, 344, 416, 417, 418, 419], [1.0, 1.0, 1.0, 1.0, 1.0, 1.0, 1.0, 1.0, 0.5, 1.0, 0.5, 1.0, 0.5, 0.5, 1.0, 1.0, 0.5, 0.5, 0.5, 0.5, 1.0, 1.0, 1.0, 1.0, 1.0, 1.0, 1.0, 1.0, 0.6667, 0.3333, 0.6667, 0.3333, 0.6667, 0.3333, 0.5, 0.25, 1.0, 1.0, 1.0, 1.0]): _vg.add([_i], _w, 'REPLACE')
_vg = ob_cube_001.vertex_groups.new(name='Bone.20')
for _i, _w in zip([24, 25, 26, 27, 28, 29, 30, 31, 99, 100, 101, 102, 107, 108, 109, 110, 111, 112, 113, 115, 116, 118, 119, 120, 121, 127, 128, 129, 138, 139, 142, 143, 144, 145, 148, 149, 150, 151, 152, 153, 154, 155, 156, 159, 181, 182, 183, 184, 227, 323, 324, 325, 329, 330, 333, 334, 335, 336, 337, 340, 341, 342, 344, 345, 346, 347, 348, 349, 350, 351, 372, 373], [1.0, 1.0, 1.0, 1.0, 1.0, 1.0, 1.0, 1.0, 1.0, 1.0, 1.0, 1.0, 1.0, 1.0, 1.0, 1.0, 0.5, 0.5, 0.5, 1.0, 1.0, 1.0, 1.0, 0.5, 0.5, 0.5, 0.5, 0.5, 0.5, 0.5, 0.5, 0.5, 0.5, 0.5, 0.5, 0.5, 0.5, 0.5, 1.0, 0.5, 0.5, 1.0, 0.5, 0.5, 1.0, 1.0, 1.0, 1.0, 0.5, 0.3333, 0.6667, 0.6667, 0.3333, 0.3333, 0.6667, 0.3333, 0.6667, 0.6667, 0.25, 0.75, 0.25, 1.0, 0.25, 0.5, 0.5, 0.25, 0.5, 0.5, 1.0, 1.0, 0.25, 0.25]): _vg.add([_i], _w, 'REPLACE')
_vg = ob_cube_001.vertex_groups.new(name='Bone.22')
for _i, _w in zip([8, 9, 10, 11, 48, 49, 50, 51, 52, 53, 54, 55, 56, 57, 58, 59, 60, 61, 62, 63, 64, 65, 66, 67, 68, 69, 70, 120, 121, 122, 123, 128, 129, 131, 132, 133, 134, 169, 170, 171, 172, 225, 226, 227, 228, 229, 230, 231, 232, 233, 234, 235, 236, 237, 238, 239, 240, 241, 242, 243, 244, 245, 246, 247, 248, 249, 250, 251, 252, 253, 254, 255, 256, 257, 258, 259, 260, 261, 262, 263, 264, 265, 266, 267, 268, 322, 323, 324, 325, 327, 328, 331, 347, 372, 373, 374, 375, 376, 377, 378, 379, 380, 381, 382, 383, 384, 385, 386, 387, 388, 389, 390, 391, 392, 393, 394, 395], [1.0, 1.0, 1.0, 1.0, 1.0, 1.0, 1.0, 1.0, 1.0, 1.0, 1.0, 1.0, 1.0, 1.0, 1.0, 1.0, 1.0, 1.0, 1.0, 1.0, 1.0, 1.0, 1.0, 1.0, 1.0, 1.0, 1.0, 0.5, 0.5, 0.5, 0.5, 0.5, 0.5, 1.0, 1.0, 0.5, 0.5, 1.0, 1.0, 1.0, 1.0, 1.0, 1.0, 0.5, 1.0, 1.0, 1.0, 1.0, 1.0, 1.0, 1.0, 1.0, 1.0, 1.0, 1.0, 1.0, 1.0, 1.0, 1.0, 1.0, 1.0, 1.0, 1.0, 1.0, 1.0, 1.0, 1.0, 1.0, 1.0, 1.0, 1.0, 1.0, 1.0, 1.0, 1.0, 1.0, 1.0, 1.0, 1.0, 1.0, 1.0, 1.0, 1.0, 1.0, 1.0, 0.3333, 0.3333, 0.3333, 0.3333, 0.6667, 0.3333, 1.0, 0.5, 0.75, 0.75, 1.0, 1.0, 1.0, 1.0, 1.0, 1.0, 1.0, 1.0, 1.0, 1.0, 1.0, 1.0, 1.0, 1.0, 1.0, 1.0, 1.0, 1.0, 1.0, 1.0, 1.0, 1.0]): _vg.add([_i], _w, 'REPLACE')
_vg = ob_cube_001.vertex_groups.new(name='Bone.40')
for _i, _w in zip([16, 17, 18, 19, 79, 80, 81, 82, 83, 84, 85, 86, 112, 113, 114, 122, 123, 124, 125, 126, 127, 133, 134, 185, 187, 188, 190, 191, 193, 194, 196, 293, 294, 295, 296, 297, 298, 299, 300, 301, 302, 303, 304, 322, 323, 327, 328, 345, 346, 347, 352, 353, 354, 355, 408, 409, 410, 411, 412, 413, 414, 415], [1.0, 1.0, 1.0, 1.0, 1.0, 1.0, 1.0, 1.0, 1.0, 1.0, 1.0, 1.0, 0.5, 0.5, 1.0, 0.5, 0.5, 1.0, 1.0, 1.0, 0.5, 0.5, 0.5, 0.5, 0.5, 1.0, 0.5, 1.0, 0.5, 1.0, 1.0, 1.0, 1.0, 1.0, 1.0, 1.0, 1.0, 1.0, 1.0, 1.0, 1.0, 1.0, 1.0, 0.6667, 0.3333, 0.3333, 0.6667, 0.5, 0.5, 0.25, 0.5, 0.5, 0.5, 0.5, 1.0, 1.0, 1.0, 1.0, 1.0, 1.0, 1.0, 1.0]): _vg.add([_i], _w, 'REPLACE')
_vg = ob_cube_001.vertex_groups.new(name='Bone.21')
for _i, _w in zip([4, 5, 6, 7, 16, 17, 18, 19, 32, 33, 34, 35, 36, 37, 38, 39, 40, 41, 42, 43, 44, 45, 46, 47, 165, 166, 167, 168, 185, 186, 187, 188, 189, 190, 191, 192, 193, 194, 195, 196, 197, 198, 199, 200, 201, 202, 203, 204, 205, 206, 207, 208, 209, 210, 211, 212, 213, 214, 215, 216, 217, 218, 219, 220, 221, 222, 223, 224, 301, 302, 303, 304, 332, 352, 353, 354, 355, 356, 357, 358, 359, 360, 361, 362, 363, 364, 365, 366, 367, 368, 369, 370, 371, 412, 413, 414, 415], [1.0, 1.0, 1.0, 1.0, 1.0, 1.0, 1.0, 1.0, 1.0, 1.0, 1.0, 1.0, 1.0, 1.0, 1.0, 1.0, 1.0, 1.0, 1.0, 1.0, 1.0, 1.0, 1.0, 1.0, 1.0, 1.0, 1.0, 1.0, 1.0, 1.0, 1.0, 1.0, 1.0, 1.0, 1.0, 1.0, 1.0, 1.0, 1.0, 1.0, 1.0, 1.0, 1.0, 1.0, 1.0, 1.0, 1.0, 1.0, 1.0, 1.0, 1.0, 1.0, 1.0, 1.0, 1.0, 1.0, 1.0, 1.0, 1.0, 1.0, 1.0, 1.0, 1.0, 1.0, 1.0, 1.0, 1.0, 1.0, 0.5, 0.5, 0.5, 0.5, 1.0, 1.0, 1.0, 1.0, 1.0, 1.0, 1.0, 1.0, 1.0, 1.0, 1.0, 1.0, 1.0, 1.0, 1.0, 1.0, 1.0, 1.0, 1.0, 1.0, 1.0, 0.5, 0.5, 0.5, 0.5]): _vg.add([_i], _w, 'REPLACE')
_vg = ob_cube_001.vertex_groups.new(name='Bone.42')
for _i, _w in zip([20, 21, 22, 23, 91, 92, 93, 94, 95, 96, 97, 98, 103, 104, 105, 106, 111, 117, 130, 136, 137, 138, 139, 141, 142, 143, 144, 150, 151, 156, 157, 158, 159, 160, 161, 162, 163, 164, 269, 271, 272, 274, 275, 277, 278, 280, 309, 310, 311, 312, 313, 314, 315, 316, 317, 318, 319, 320, 321, 329, 335, 337, 338, 339, 340, 341, 343, 344, 348, 349, 396, 397, 398, 399, 420, 421, 422, 423, 424, 425, 426, 427], [1.0, 1.0, 1.0, 1.0, 1.0, 1.0, 1.0, 1.0, 1.0, 1.0, 1.0, 1.0, 1.0, 1.0, 1.0, 1.0, 0.5, 1.0, 0.5, 0.5, 1.0, 0.5, 0.5, 0.5, 0.5, 0.5, 0.5, 0.5, 0.5, 0.5, 1.0, 1.0, 0.5, 1.0, 1.0, 1.0, 1.0, 1.0, 0.5, 0.5, 1.0, 0.5, 1.0, 0.5, 1.0, 1.0, 1.0, 1.0, 1.0, 1.0, 1.0, 1.0, 1.0, 1.0, 1.0, 1.0, 1.0, 1.0, 0.3333, 0.3333, 0.3333, 0.75, 1.0, 1.0, 0.25, 0.75, 0.5, 0.5, 0.5, 0.5, 0.5, 0.5, 0.5, 0.5, 1.0, 1.0, 1.0, 1.0, 1.0, 1.0, 1.0, 1.0]): _vg.add([_i], _w, 'REPLACE')
_vg = ob_cube_001.vertex_groups.new(name='Bone.39')
for _i, _w in zip([12, 13, 14, 15, 20, 21, 22, 23, 71, 72, 73, 74, 75, 76, 77, 78, 173, 174, 175, 176, 269, 270, 271, 272, 273, 274, 275, 276, 277, 278, 279, 280, 281, 282, 283, 284, 285, 286, 287, 288, 289, 290, 291, 292, 317, 318, 319, 320, 326, 396, 397, 398, 399, 400, 401, 402, 403, 404, 405, 406, 407, 424, 425, 426, 427], [1.0, 1.0, 1.0, 1.0, 1.0, 1.0, 1.0, 1.0, 1.0, 1.0, 1.0, 1.0, 1.0, 1.0, 1.0, 1.0, 1.0, 1.0, 1.0, 1.0, 1.0, 1.0, 1.0, 1.0, 1.0, 1.0, 1.0, 1.0, 1.0, 1.0, 1.0, 1.0, 1.0, 1.0, 1.0, 1.0, 1.0, 1.0, 1.0, 1.0, 1.0, 1.0, 1.0, 1.0, 0.5, 0.5, 0.5, 0.5, 1.0, 1.0, 1.0, 1.0, 1.0, 1.0, 1.0, 1.0, 1.0, 1.0, 1.0, 1.0, 1.0, 0.5, 0.5, 0.5, 0.5]): _vg.add([_i], _w, 'REPLACE')
_vg = ob_cube_001.vertex_groups.new(name='Bone.25')
_vg = ob_cube_001.vertex_groups.new(name='Bone.38')
_vg = ob_cube_001.vertex_groups.new(name='Bone.24')
_vg = ob_cube_001.vertex_groups.new(name='Bone.28')
_vg = ob_cube_001.vertex_groups.new(name='Bone.29')
_vg = ob_cube_001.vertex_groups.new(name='Bone.33')
_vg = ob_cube_001.vertex_groups.new(name='Bone.34')
_vg = ob_cube_001.vertex_groups.new(name='Bone.30')
_vg = ob_cube_001.vertex_groups.new(name='Bone.35')
_vg = ob_cube_001.vertex_groups.new(name='Bone.31')
_vg = ob_cube_001.vertex_groups.new(name='Bone.36')
_vg = ob_cube_001.vertex_groups.new(name='Bone.32')
_vg = ob_cube_001.vertex_groups.new(name='Bone.37')
_vg = ob_cube_001.vertex_groups.new(name='Bone.27')
_vg = ob_cube_001.vertex_groups.new(name='Bone.26')
_vg = ob_cube_001.vertex_groups.new(name='Bone.23')
_m = ob_cube_001.modifiers.new('Armature', 'ARMATURE')
_m.object = ob_armature
_m.use_deform_preserve_volume = True

# ---- collection membership
col_collection.objects.link(ob_cube)
col_collection.objects.link(ob_plane)
col_collection.objects.link(ob_plane_001)
col_collection.objects.link(ob_point)
col_collection.objects.link(ob_circle)
col_collection.objects.link(ob_plane_002)
col_collection.objects.link(ob_plane_003)
col_collection.objects.link(ob_plane_004)
col_collection.objects.link(ob_armature)
col_collection.objects.link(ob_cube_001)

# ---- scene / render settings (as saved in the file)
scene.frame_start = 1; scene.frame_end = 250; scene.frame_set(1)
scene.render.engine = 'BLENDER_EEVEE_NEXT'
scene.cycles.sampling_pattern = 'TABULATED_SOBOL'
scene.cycles.use_light_tree = False
scene.view_settings.view_transform = 'Filmic'
bpy.context.view_layer.update()

# ---- added for rendering (the .blend has no active camera): camera
cam_auto = bpy.data.cameras.new('AutoCamera')
cam_auto.lens = 50.0
cam_auto.sensor_width = 36.0
cam_auto.clip_end = 1000.0
ob_auto_camera = bpy.data.objects.new('AutoCamera', cam_auto)
scene.collection.objects.link(ob_auto_camera)
ob_auto_camera.location = (9.22331, -10.9441, 9.12589)
ob_auto_camera.rotation_euler = (1.09748, -7.21219e-08, 0.694738)
scene.camera = ob_auto_camera
bpy.context.view_layer.update()
